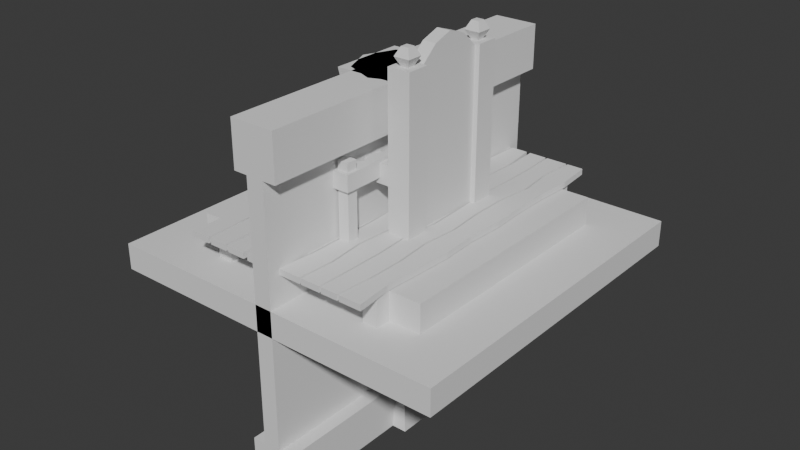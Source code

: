 # Source: ModularDungeonPack.blend  (saved by Blender 4.5.90; exported with 4.5.12 LTS)
import bpy
from mathutils import Matrix  # noqa: F401  (used for matrix-valued properties, if any)

bpy.ops.wm.read_factory_settings(use_empty=True)
scene = bpy.context.scene
scene.name = 'Scene'

# ---- collections
col_modular = bpy.data.collections.new('Modular'); scene.collection.children.link(col_modular)
col_modularpillar = bpy.data.collections.new('ModularPillar'); col_modular.children.link(col_modularpillar)
col_rectangle = bpy.data.collections.new('Rectangle'); col_modularpillar.children.link(col_rectangle)
col_cylinder = bpy.data.collections.new('Cylinder'); col_modularpillar.children.link(col_cylinder)
col_modularwall = bpy.data.collections.new('ModularWall'); col_modular.children.link(col_modularwall)
col_throne = bpy.data.collections.new('Throne'); scene.collection.children.link(col_throne)
col_actualthrone = bpy.data.collections.new('ActualThrone'); col_throne.children.link(col_actualthrone)
col_under_throne = bpy.data.collections.new('"Under"Throne'); col_throne.children.link(col_under_throne)
col_furniture = bpy.data.collections.new('Furniture'); scene.collection.children.link(col_furniture)
col_chairs = bpy.data.collections.new('Chairs'); col_furniture.children.link(col_chairs)
col_chair1 = bpy.data.collections.new('Chair1'); col_chairs.children.link(col_chair1)
col_chair2 = bpy.data.collections.new('Chair2'); col_chairs.children.link(col_chair2)
col_weaponholder = bpy.data.collections.new('WeaponHolder'); col_furniture.children.link(col_weaponholder)
col_table = bpy.data.collections.new('Table'); col_furniture.children.link(col_table)

# ---- world
world_world = bpy.data.worlds.new('World'); scene.world = world_world
world_world.use_nodes = True; world_world.node_tree.nodes.clear()
_N = world_world.node_tree.nodes; _L = world_world.node_tree.links
n0 = _N.new('ShaderNodeOutputWorld'); n0.name = 'World Output'; n0.location = (300, 300)
n1 = _N.new('ShaderNodeBackground'); n1.name = 'Background'; n1.location = (10, 300)
n1.inputs[0].default_value = (0.05088, 0.05088, 0.05088, 1.0)
_L.new(n1.outputs[0], n0.inputs[0])
n0.is_active_output = True
world_world.color = (0.05088, 0.05088, 0.05088)
world_world.sun_shadow_jitter_overblur = 0.0

# ---- meshes
me_cube_001 = bpy.data.meshes.new('Cube.001')
me_cube_001.from_pydata([(-0.7941, -0.7941, -0.5), (-0.7941, -0.7941, 0.5), (-0.7941, 0.7941, -0.5), (-0.7941, 0.7941, 0.5), (0.7941, -0.7941, -0.5), (0.7941, -0.7941, 0.5), (0.7941, 0.7941, -0.5), (0.7941, 0.7941, 0.5), (-0.5, -0.5, -0.3712), (-0.5, -0.5, 0.3712), (-0.5, 0.5, 0.3712), (-0.5, 0.5, -0.3712), (0.5, 0.5, 0.3712), (0.5, 0.5, -0.3712), (0.5, -0.5, 0.3712), (0.5, -0.5, -0.3712), (-0.726, 0.726, -0.4356), (0.726, 0.726, -0.4356), (0.726, -0.726, -0.4356), (-0.726, -0.726, -0.4356), (-0.726, -0.726, 0.4356), (-0.726, 0.726, 0.4356), (0.726, 0.726, 0.4356), (0.726, -0.726, 0.4356)], [], [(20, 1, 3, 21), (21, 3, 7, 22), (22, 7, 5, 23), (23, 5, 1, 20), (2, 6, 4, 0), (7, 3, 1, 5), (18, 15, 8, 19), (15, 14, 9, 8), (17, 13, 15, 18), (13, 12, 14, 15), (16, 11, 13, 17), (11, 10, 12, 13), (19, 8, 11, 16), (8, 9, 10, 11), (0, 19, 16, 2), (2, 16, 17, 6), (6, 17, 18, 4), (4, 18, 19, 0), (14, 23, 20, 9), (12, 22, 23, 14), (10, 21, 22, 12), (9, 20, 21, 10)])
_uv = me_cube_001.uv_layers.new(name='UVMap')
_uv.uv.foreach_set('vector', [0.5833, 0.0, 0.625, 0.0, 0.625, 0.25, 0.5833, 0.25, 0.5833, 0.25, 0.625, 0.25, 0.625, 0.5, 0.5833, 0.5, 0.5833, 0.5, 0.625, 0.5, 0.625, 0.75, 0.5833, 0.75, 0.5833, 0.75, 0.625, 0.75, 0.625, 1.0, 0.5833, 1.0, 0.125, 0.5, 0.375, 0.5, 0.375, 0.75, 0.125, 0.75, 0.625, 0.5, 0.875, 0.5, 0.875, 0.75, 0.625, 0.75, 0.4167, 0.75, 0.4583, 0.75, 0.4583, 1.0, 0.4167, 1.0, 0.4583, 0.75, 0.5417, 0.75, 0.5417, 1.0, 0.4583, 1.0, 0.4167, 0.5, 0.4583, 0.5, 0.4583, 0.75, 0.4167, 0.75, 0.4583, 0.5, 0.5417, 0.5, 0.5417, 0.75, 0.4583, 0.75, 0.4167, 0.25, 0.4583, 0.25, 0.4583, 0.5, 0.4167, 0.5, 0.4583, 0.25, 0.5417, 0.25, 0.5417, 0.5, 0.4583, 0.5, 0.4167, 0.0, 0.4583, 0.0, 0.4583, 0.25, 0.4167, 0.25, 0.4583, 0.0, 0.5417, 0.0, 0.5417, 0.25, 0.4583, 0.25, 0.375, 0.0, 0.4167, 0.0, 0.4167, 0.25, 0.375, 0.25, 0.375, 0.25, 0.4167, 0.25, 0.4167, 0.5, 0.375, 0.5, 0.375, 0.5, 0.4167, 0.5, 0.4167, 0.75, 0.375, 0.75, 0.375, 0.75, 0.4167, 0.75, 0.4167, 1.0, 0.375, 1.0, 0.5417, 0.75, 0.5833, 0.75, 0.5833, 1.0, 0.5417, 1.0, 0.5417, 0.5, 0.5833, 0.5, 0.5833, 0.75, 0.5417, 0.75, 0.5417, 0.25, 0.5833, 0.25, 0.5833, 0.5, 0.5417, 0.5, 0.5417, 0.0, 0.5833, 0.0, 0.5833, 0.25, 0.5417, 0.25])
me_cube_001.update()
me_cylinder_001 = bpy.data.meshes.new('Cylinder.001')
me_cylinder_001.from_pydata([(2.773e-09, 1.485, -1.0), (2.773e-09, 1.485, 1.0), (1.05, 1.05, -1.0), (1.05, 1.05, 1.0), (1.485, 0.0, -1.0), (1.485, 0.0, 1.0), (1.05, -1.05, -1.0), (1.05, -1.05, 1.0), (2.773e-09, -1.485, -1.0), (2.773e-09, -1.485, 1.0), (-1.05, -1.05, -1.0), (-1.05, -1.05, 1.0), (-1.485, 0.0, -1.0), (-1.485, 0.0, 1.0), (-1.05, 1.05, -1.0), (-1.05, 1.05, 1.0), (-4.492e-10, 0.9214, -0.7436), (-4.492e-10, 0.9214, 0.7436), (0.6515, 0.6515, 0.7436), (0.6515, 0.6515, -0.7436), (0.9214, 0.0, 0.7436), (0.9214, 0.0, -0.7436), (0.6515, -0.6515, 0.7436), (0.6515, -0.6515, -0.7436), (-4.492e-10, -0.9214, 0.7436), (-4.492e-10, -0.9214, -0.7436), (-0.6515, -0.6515, 0.7436), (-0.6515, -0.6515, -0.7436), (-0.9214, 0.0, 0.7436), (-0.9214, 0.0, -0.7436), (-0.6515, 0.6515, 0.7436), (-0.6515, 0.6515, -0.7436), (1.322e-09, 1.38, 0.8718), (0.9759, 0.9759, 0.8718), (1.38, 0.0, 0.8718), (0.9759, -0.9759, 0.8718), (1.322e-09, -1.38, 0.8718), (-0.9759, -0.9759, 0.8718), (-1.38, 0.0, 0.8718), (-0.9759, 0.9759, 0.8718), (0.9759, 0.9759, -0.8718), (1.38, 0.0, -0.8718), (0.9759, -0.9759, -0.8718), (1.322e-09, -1.38, -0.8718), (-0.9759, -0.9759, -0.8718), (-1.38, 0.0, -0.8718), (-0.9759, 0.9759, -0.8718), (1.322e-09, 1.38, -0.8718)], [], [(32, 1, 3, 33), (33, 3, 5, 34), (34, 5, 7, 35), (35, 7, 9, 36), (36, 9, 11, 37), (37, 11, 13, 38), (3, 1, 15, 13, 11, 9, 7, 5), (38, 13, 15, 39), (39, 15, 1, 32), (0, 2, 4, 6, 8, 10, 12, 14), (46, 31, 16, 47), (31, 30, 17, 16), (45, 29, 31, 46), (29, 28, 30, 31), (44, 27, 29, 45), (27, 26, 28, 29), (43, 25, 27, 44), (25, 24, 26, 27), (42, 23, 25, 43), (23, 22, 24, 25), (41, 21, 23, 42), (21, 20, 22, 23), (40, 19, 21, 41), (19, 18, 20, 21), (47, 16, 19, 40), (16, 17, 18, 19), (30, 39, 32, 17), (28, 38, 39, 30), (26, 37, 38, 28), (24, 36, 37, 26), (22, 35, 36, 24), (20, 34, 35, 22), (18, 33, 34, 20), (17, 32, 33, 18), (0, 47, 40, 2), (2, 40, 41, 4), (4, 41, 42, 6), (6, 42, 43, 8), (8, 43, 44, 10), (10, 44, 45, 12), (12, 45, 46, 14), (14, 46, 47, 0)])
_uv = me_cylinder_001.uv_layers.new(name='UVMap')
_uv.uv.foreach_set('vector', [1.0, 0.9167, 1.0, 1.0, 0.875, 1.0, 0.875, 0.9167, 0.875, 0.9167, 0.875, 1.0, 0.75, 1.0, 0.75, 0.9167, 0.75, 0.9167, 0.75, 1.0, 0.625, 1.0, 0.625, 0.9167, 0.625, 0.9167, 0.625, 1.0, 0.5, 1.0, 0.5, 0.9167, 0.5, 0.9167, 0.5, 1.0, 0.375, 1.0, 0.375, 0.9167, 0.375, 0.9167, 0.375, 1.0, 0.25, 1.0, 0.25, 0.9167, 0.4197, 0.4197, 0.25, 0.49, 0.08029, 0.4197, 0.01, 0.25, 0.08029, 0.08029, 0.25, 0.01, 0.4197, 0.08029, 0.49, 0.25, 0.25, 0.9167, 0.25, 1.0, 0.125, 1.0, 0.125, 0.9167, 0.125, 0.9167, 0.125, 1.0, 0.0, 1.0, 0.0, 0.9167, 0.75, 0.49, 0.9197, 0.4197, 0.99, 0.25, 0.9197, 0.08029, 0.75, 0.01, 0.5803, 0.08029, 0.51, 0.25, 0.5803, 0.4197, 0.125, 0.5833, 0.125, 0.6667, 0.0, 0.6667, 0.0, 0.5833, 0.125, 0.6667, 0.125, 0.8333, 0.0, 0.8333, 0.0, 0.6667, 0.25, 0.5833, 0.25, 0.6667, 0.125, 0.6667, 0.125, 0.5833, 0.25, 0.6667, 0.25, 0.8333, 0.125, 0.8333, 0.125, 0.6667, 0.375, 0.5833, 0.375, 0.6667, 0.25, 0.6667, 0.25, 0.5833, 0.375, 0.6667, 0.375, 0.8333, 0.25, 0.8333, 0.25, 0.6667, 0.5, 0.5833, 0.5, 0.6667, 0.375, 0.6667, 0.375, 0.5833, 0.5, 0.6667, 0.5, 0.8333, 0.375, 0.8333, 0.375, 0.6667, 0.625, 0.5833, 0.625, 0.6667, 0.5, 0.6667, 0.5, 0.5833, 0.625, 0.6667, 0.625, 0.8333, 0.5, 0.8333, 0.5, 0.6667, 0.75, 0.5833, 0.75, 0.6667, 0.625, 0.6667, 0.625, 0.5833, 0.75, 0.6667, 0.75, 0.8333, 0.625, 0.8333, 0.625, 0.6667, 0.875, 0.5833, 0.875, 0.6667, 0.75, 0.6667, 0.75, 0.5833, 0.875, 0.6667, 0.875, 0.8333, 0.75, 0.8333, 0.75, 0.6667, 1.0, 0.5833, 1.0, 0.6667, 0.875, 0.6667, 0.875, 0.5833, 1.0, 0.6667, 1.0, 0.8333, 0.875, 0.8333, 0.875, 0.6667, 0.125, 0.8333, 0.125, 0.9167, 0.0, 0.9167, 0.0, 0.8333, 0.25, 0.8333, 0.25, 0.9167, 0.125, 0.9167, 0.125, 0.8333, 0.375, 0.8333, 0.375, 0.9167, 0.25, 0.9167, 0.25, 0.8333, 0.5, 0.8333, 0.5, 0.9167, 0.375, 0.9167, 0.375, 0.8333, 0.625, 0.8333, 0.625, 0.9167, 0.5, 0.9167, 0.5, 0.8333, 0.75, 0.8333, 0.75, 0.9167, 0.625, 0.9167, 0.625, 0.8333, 0.875, 0.8333, 0.875, 0.9167, 0.75, 0.9167, 0.75, 0.8333, 1.0, 0.8333, 1.0, 0.9167, 0.875, 0.9167, 0.875, 0.8333, 1.0, 0.5, 1.0, 0.5833, 0.875, 0.5833, 0.875, 0.5, 0.875, 0.5, 0.875, 0.5833, 0.75, 0.5833, 0.75, 0.5, 0.75, 0.5, 0.75, 0.5833, 0.625, 0.5833, 0.625, 0.5, 0.625, 0.5, 0.625, 0.5833, 0.5, 0.5833, 0.5, 0.5, 0.5, 0.5, 0.5, 0.5833, 0.375, 0.5833, 0.375, 0.5, 0.375, 0.5, 0.375, 0.5833, 0.25, 0.5833, 0.25, 0.5, 0.25, 0.5, 0.25, 0.5833, 0.125, 0.5833, 0.125, 0.5, 0.125, 0.5, 0.125, 0.5833, 0.0, 0.5833, 0.0, 0.5])
me_cylinder_001.update()
me_cube = bpy.data.meshes.new('Cube')
me_cube.from_pydata([(-1.0, -1.0, -1.0), (-1.0, -1.0, 1.0), (-1.0, 1.0, -1.0), (-1.0, 1.0, 1.0), (1.0, -1.0, -1.0), (1.0, -1.0, 1.0), (1.0, 1.0, -1.0), (1.0, 1.0, 1.0), (-1.0, -1.0, -0.7428), (-1.0, -1.0, 0.7428), (-1.0, 1.0, 0.7428), (-1.0, 1.0, -0.7428), (1.0, 1.0, 0.7428), (1.0, 1.0, -0.7428), (1.0, -1.0, 0.7428), (1.0, -1.0, -0.7428), (-2.57, 1.0, -1.0), (-2.57, -1.0, -1.0), (-2.57, -1.0, 0.7428), (-2.57, -1.0, 1.0), (-2.57, 1.0, 1.0), (-2.57, 1.0, -0.7428), (2.57, 1.0, -0.7428), (2.57, 1.0, -1.0), (2.57, -1.0, -1.0), (2.57, 1.0, 1.0), (2.57, -1.0, 1.0), (2.57, -1.0, -0.7428), (-2.57, -1.0, -0.7428), (-2.57, 1.0, 0.7428), (2.57, 1.0, 0.7428), (2.57, -1.0, 0.7428)], [], [(0, 8, 28, 17), (10, 3, 7, 12), (8, 11, 21, 28), (14, 5, 1, 9), (2, 6, 4, 0), (7, 3, 1, 5), (4, 15, 8, 0), (15, 14, 9, 8), (5, 14, 31, 26), (13, 12, 14, 15), (2, 11, 13, 6), (11, 10, 12, 13), (11, 2, 16, 21), (8, 9, 10, 11), (18, 19, 20, 29), (30, 25, 26, 31), (23, 22, 27, 24), (17, 28, 21, 16), (10, 9, 18, 29), (6, 13, 22, 23), (3, 10, 29, 20), (4, 6, 23, 24), (13, 15, 27, 22), (2, 0, 17, 16), (7, 5, 26, 25), (14, 12, 30, 31), (9, 1, 19, 18), (12, 7, 25, 30), (15, 4, 24, 27), (1, 3, 20, 19)])
_uv = me_cube.uv_layers.new(name='UVMap')
_uv.uv.foreach_set('vector', [0.375, 1.0, 0.4583, 1.0, 0.4583, 1.0, 0.375, 1.0, 0.5417, 0.25, 0.625, 0.25, 0.625, 0.5, 0.5417, 0.5, 0.4583, 0.0, 0.4583, 0.25, 0.4583, 0.25, 0.4583, 0.0, 0.5417, 0.75, 0.625, 0.75, 0.625, 1.0, 0.5417, 1.0, 0.125, 0.5, 0.375, 0.5, 0.375, 0.75, 0.125, 0.75, 0.625, 0.5, 0.875, 0.5, 0.875, 0.75, 0.625, 0.75, 0.375, 0.75, 0.4583, 0.75, 0.4583, 1.0, 0.375, 1.0, 0.4583, 0.75, 0.5417, 0.75, 0.5417, 1.0, 0.4583, 1.0, 0.625, 0.75, 0.5417, 0.75, 0.5417, 0.75, 0.625, 0.75, 0.4583, 0.5, 0.5417, 0.5, 0.5417, 0.75, 0.4583, 0.75, 0.375, 0.25, 0.4583, 0.25, 0.4583, 0.5, 0.375, 0.5, 0.4583, 0.25, 0.5417, 0.25, 0.5417, 0.5, 0.4583, 0.5, 0.4583, 0.25, 0.375, 0.25, 0.375, 0.25, 0.4583, 0.25, 0.4583, 0.0, 0.5417, 0.0, 0.5417, 0.25, 0.4583, 0.25, 0.5417, 0.0, 0.625, 0.0, 0.625, 0.25, 0.5417, 0.25, 0.5417, 0.5, 0.625, 0.5, 0.625, 0.75, 0.5417, 0.75, 0.375, 0.5, 0.4583, 0.5, 0.4583, 0.75, 0.375, 0.75, 0.375, 0.0, 0.4583, 0.0, 0.4583, 0.25, 0.375, 0.25, 0.5417, 0.25, 0.5417, 0.0, 0.5417, 0.0, 0.5417, 0.25, 0.375, 0.5, 0.4583, 0.5, 0.4583, 0.5, 0.375, 0.5, 0.625, 0.25, 0.5417, 0.25, 0.5417, 0.25, 0.625, 0.25, 0.375, 0.75, 0.375, 0.5, 0.375, 0.5, 0.375, 0.75, 0.4583, 0.5, 0.4583, 0.75, 0.4583, 0.75, 0.4583, 0.5, 0.125, 0.5, 0.125, 0.75, 0.125, 0.75, 0.125, 0.5, 0.625, 0.5, 0.625, 0.75, 0.625, 0.75, 0.625, 0.5, 0.5417, 0.75, 0.5417, 0.5, 0.5417, 0.5, 0.5417, 0.75, 0.5417, 1.0, 0.625, 1.0, 0.625, 1.0, 0.5417, 1.0, 0.5417, 0.5, 0.625, 0.5, 0.625, 0.5, 0.5417, 0.5, 0.4583, 0.75, 0.375, 0.75, 0.375, 0.75, 0.4583, 0.75, 0.875, 0.75, 0.875, 0.5, 0.875, 0.5, 0.875, 0.75])
me_cube.update()
me_cube_008 = bpy.data.meshes.new('Cube.008')
me_cube_008.from_pydata([(1.573, -2.573, -0.4654), (1.906, -2.24, 1.204), (1.573, -1.573, -0.4654), (1.906, -1.906, 1.204), (2.573, -2.573, -0.4654), (2.24, -2.24, 1.204), (2.573, -1.573, -0.4654), (2.24, -1.906, 1.204), (1.573, -2.573, 1.204), (1.573, -1.573, 1.204), (2.573, -1.573, 1.204), (2.573, -2.573, 1.204), (1.906, -2.24, 1.38), (1.906, -1.906, 1.38), (2.24, -1.906, 1.38), (2.24, -2.24, 1.38), (2.421, -1.725, 1.292), (2.421, -2.421, 1.292), (1.725, -2.421, 1.292), (1.725, -1.725, 1.292)], [], [(0, 8, 9, 2), (2, 9, 10, 6), (6, 10, 11, 4), (4, 11, 8, 0), (2, 6, 4, 0), (17, 16, 14, 15), (1, 3, 9, 8), (3, 7, 10, 9), (7, 5, 11, 10), (5, 1, 8, 11), (14, 13, 12, 15), (19, 18, 12, 13), (18, 17, 15, 12), (16, 19, 13, 14), (7, 3, 19, 16), (1, 5, 17, 18), (3, 1, 18, 19), (5, 7, 16, 17)])
_uv = me_cube_008.uv_layers.new(name='UVMap')
_uv.uv.foreach_set('vector', [0.375, 0.0, 0.625, 0.0, 0.625, 0.25, 0.375, 0.25, 0.375, 0.25, 0.625, 0.25, 0.625, 0.5, 0.375, 0.5, 0.375, 0.5, 0.625, 0.5, 0.625, 0.75, 0.375, 0.75, 0.375, 0.75, 0.625, 0.75, 0.625, 1.0, 0.375, 1.0, 0.125, 0.5, 0.375, 0.5, 0.375, 0.75, 0.125, 0.75, 0.6978, 0.6772, 0.6978, 0.5728, 0.6978, 0.5728, 0.6978, 0.6772, 0.8022, 0.6772, 0.8022, 0.5728, 0.875, 0.5, 0.875, 0.75, 0.8022, 0.5728, 0.6978, 0.5728, 0.625, 0.5, 0.875, 0.5, 0.6978, 0.5728, 0.6978, 0.6772, 0.625, 0.75, 0.625, 0.5, 0.6978, 0.6772, 0.8022, 0.6772, 0.875, 0.75, 0.625, 0.75, 0.6978, 0.5728, 0.8022, 0.5728, 0.8022, 0.6772, 0.6978, 0.6772, 0.8022, 0.5728, 0.8022, 0.6772, 0.8022, 0.6772, 0.8022, 0.5728, 0.8022, 0.6772, 0.6978, 0.6772, 0.6978, 0.6772, 0.8022, 0.6772, 0.6978, 0.5728, 0.8022, 0.5728, 0.8022, 0.5728, 0.6978, 0.5728, 0.6978, 0.5728, 0.8022, 0.5728, 0.8022, 0.5728, 0.6978, 0.5728, 0.8022, 0.6772, 0.6978, 0.6772, 0.6978, 0.6772, 0.8022, 0.6772, 0.8022, 0.5728, 0.8022, 0.6772, 0.8022, 0.6772, 0.8022, 0.5728, 0.6978, 0.6772, 0.6978, 0.5728, 0.6978, 0.5728, 0.6978, 0.6772])
me_cube_008.update()
me_cube_009 = bpy.data.meshes.new('Cube.009')
me_cube_009.from_pydata([(1.573, -2.573, -0.4654), (1.712, -2.435, 1.204), (1.573, -1.573, -0.4654), (1.712, -1.712, 1.204), (2.573, -2.573, -0.4654), (2.435, -2.435, 1.204), (2.573, -1.573, -0.4654), (2.435, -1.712, 1.204)], [], [(0, 1, 3, 2), (2, 3, 7, 6), (6, 7, 5, 4), (4, 5, 1, 0), (2, 6, 4, 0), (7, 3, 1, 5)])
_uv = me_cube_009.uv_layers.new(name='UVMap')
_uv.uv.foreach_set('vector', [0.375, 0.0, 0.625, 0.0, 0.625, 0.25, 0.375, 0.25, 0.375, 0.25, 0.625, 0.25, 0.625, 0.5, 0.375, 0.5, 0.375, 0.5, 0.625, 0.5, 0.625, 0.75, 0.375, 0.75, 0.375, 0.75, 0.625, 0.75, 0.625, 1.0, 0.375, 1.0, 0.125, 0.5, 0.375, 0.5, 0.375, 0.75, 0.125, 0.75, 0.625, 0.5, 0.875, 0.5, 0.875, 0.75, 0.625, 0.75])
me_cube_009.update()
me_cube_010 = bpy.data.meshes.new('Cube.010')
me_cube_010.from_pydata([(-2.022, -2.014, -1.742), (-2.022, -2.014, -1.058), (-2.022, -1.33, -1.742), (-2.022, -1.33, -1.058), (-1.338, -2.014, -1.742), (-1.338, -2.014, -1.058), (-1.338, -1.33, -1.742), (-1.338, -1.33, -1.058), (1.608, -1.33, -1.058), (1.608, -1.33, -1.742), (1.608, -2.014, -1.742), (1.608, -2.014, -1.058)], [], [(0, 1, 3, 2), (2, 3, 7, 6), (7, 5, 11, 8), (4, 5, 1, 0), (2, 6, 4, 0), (7, 3, 1, 5), (9, 8, 11, 10), (6, 7, 8, 9), (5, 4, 10, 11), (4, 6, 9, 10)])
_uv = me_cube_010.uv_layers.new(name='UVMap')
_uv.uv.foreach_set('vector', [0.375, 0.0, 0.625, 0.0, 0.625, 0.25, 0.375, 0.25, 0.375, 0.25, 0.625, 0.25, 0.625, 0.5, 0.375, 0.5, 0.625, 0.5, 0.625, 0.75, 0.625, 0.75, 0.625, 0.5, 0.375, 0.75, 0.625, 0.75, 0.625, 1.0, 0.375, 1.0, 0.125, 0.5, 0.375, 0.5, 0.375, 0.75, 0.125, 0.75, 0.625, 0.5, 0.875, 0.5, 0.875, 0.75, 0.625, 0.75, 0.375, 0.5, 0.625, 0.5, 0.625, 0.75, 0.375, 0.75, 0.375, 0.5, 0.625, 0.5, 0.625, 0.5, 0.375, 0.5, 0.625, 0.75, 0.375, 0.75, 0.375, 0.75, 0.625, 0.75, 0.375, 0.75, 0.375, 0.5, 0.375, 0.5, 0.375, 0.75])
me_cube_010.update()
me_cube_012 = bpy.data.meshes.new('Cube.012')
me_cube_012.from_pydata([(-0.5221, -2.774, -0.5), (-0.5221, -2.774, 0.5235), (-0.5221, 0.0, -0.5), (-0.5221, 0.0, 0.6694), (0.4779, -2.774, -0.5), (0.4779, -2.774, 0.5235), (0.4779, 0.0, -0.5), (0.4779, 0.0, 0.6694), (-0.5221, -1.387, -0.5), (-0.5221, -1.387, 0.6288), (0.4779, -1.387, -0.5), (0.4779, -1.387, 0.6288)], [], [(8, 9, 3, 2), (2, 3, 7, 6), (10, 11, 5, 4), (4, 5, 1, 0), (8, 10, 4, 0), (11, 9, 1, 5), (7, 3, 9, 11), (2, 6, 10, 8), (6, 7, 11, 10), (0, 1, 9, 8)])
_uv = me_cube_012.uv_layers.new(name='UVMap')
_uv.uv.foreach_set('vector', [0.375, 0.125, 0.625, 0.125, 0.625, 0.25, 0.375, 0.25, 0.375, 0.25, 0.625, 0.25, 0.625, 0.5, 0.375, 0.5, 0.375, 0.625, 0.625, 0.625, 0.625, 0.75, 0.375, 0.75, 0.375, 0.75, 0.625, 0.75, 0.625, 1.0, 0.375, 1.0, 0.125, 0.625, 0.375, 0.625, 0.375, 0.75, 0.125, 0.75, 0.625, 0.625, 0.875, 0.625, 0.875, 0.75, 0.625, 0.75, 0.625, 0.5, 0.875, 0.5, 0.875, 0.625, 0.625, 0.625, 0.125, 0.5, 0.375, 0.5, 0.375, 0.625, 0.125, 0.625, 0.375, 0.5, 0.625, 0.5, 0.625, 0.625, 0.375, 0.625, 0.375, 0.0, 0.625, 0.0, 0.625, 0.125, 0.375, 0.125])
me_cube_012.update()
me_cube_002 = bpy.data.meshes.new('Cube.002')
me_cube_002.from_pydata([(-0.5, -0.5, -0.5), (-0.3532, -0.3532, 0.5), (-0.5, 0.5, -0.5), (-0.3532, 0.3532, 0.5), (0.5, -0.5, -0.5), (0.3532, -0.3532, 0.5), (0.5, 0.5, -0.5), (0.3532, 0.3532, 0.5), (-0.5, -0.5, 0.5), (-0.5, 0.5, 0.5), (0.5, 0.5, 0.5), (0.5, -0.5, 0.5), (-0.2155, -0.2155, 1.567), (-0.2155, 0.2155, 1.567), (0.2155, 0.2155, 1.567), (0.2155, -0.2155, 1.567), (-0.3532, -0.3532, 1.567), (-0.3532, 0.3532, 1.567), (0.3532, 0.3532, 1.567), (0.3532, -0.3532, 1.567), (-0.2155, -0.2155, 1.451), (-0.2155, 0.2155, 1.451), (0.2155, 0.2155, 1.451), (0.2155, -0.2155, 1.451)], [], [(0, 8, 9, 2), (2, 9, 10, 6), (6, 10, 11, 4), (4, 11, 8, 0), (2, 6, 4, 0), (5, 7, 18, 19), (1, 3, 9, 8), (3, 7, 10, 9), (7, 5, 11, 10), (5, 1, 8, 11), (12, 15, 23, 20), (3, 1, 16, 17), (1, 5, 19, 16), (7, 3, 17, 18), (12, 13, 17, 16), (13, 14, 18, 17), (14, 15, 19, 18), (15, 12, 16, 19), (22, 21, 20, 23), (14, 13, 21, 22), (15, 14, 22, 23), (13, 12, 20, 21)])
_uv = me_cube_002.uv_layers.new(name='UVMap')
_uv.uv.foreach_set('vector', [0.375, 0.0, 0.625, 0.0, 0.625, 0.25, 0.375, 0.25, 0.375, 0.25, 0.625, 0.25, 0.625, 0.5, 0.375, 0.5, 0.375, 0.5, 0.625, 0.5, 0.625, 0.75, 0.375, 0.75, 0.375, 0.75, 0.625, 0.75, 0.625, 1.0, 0.375, 1.0, 0.125, 0.5, 0.375, 0.5, 0.375, 0.75, 0.125, 0.75, 0.6617, 0.7133, 0.6617, 0.5367, 0.6617, 0.5367, 0.6617, 0.7133, 0.8383, 0.7133, 0.8383, 0.5367, 0.875, 0.5, 0.875, 0.75, 0.8383, 0.5367, 0.6617, 0.5367, 0.625, 0.5, 0.875, 0.5, 0.6617, 0.5367, 0.6617, 0.7133, 0.625, 0.75, 0.625, 0.5, 0.6617, 0.7133, 0.8383, 0.7133, 0.875, 0.75, 0.625, 0.75, 0.8039, 0.6789, 0.6961, 0.6789, 0.6961, 0.6789, 0.8039, 0.6789, 0.8383, 0.5367, 0.8383, 0.7133, 0.8383, 0.7133, 0.8383, 0.5367, 0.8383, 0.7133, 0.6617, 0.7133, 0.6617, 0.7133, 0.8383, 0.7133, 0.6617, 0.5367, 0.8383, 0.5367, 0.8383, 0.5367, 0.6617, 0.5367, 0.8039, 0.6789, 0.8039, 0.5711, 0.8383, 0.5367, 0.8383, 0.7133, 0.8039, 0.5711, 0.6961, 0.5711, 0.6617, 0.5367, 0.8383, 0.5367, 0.6961, 0.5711, 0.6961, 0.6789, 0.6617, 0.7133, 0.6617, 0.5367, 0.6961, 0.6789, 0.8039, 0.6789, 0.8383, 0.7133, 0.6617, 0.7133, 0.6961, 0.5711, 0.8039, 0.5711, 0.8039, 0.6789, 0.6961, 0.6789, 0.6961, 0.5711, 0.8039, 0.5711, 0.8039, 0.5711, 0.6961, 0.5711, 0.6961, 0.6789, 0.6961, 0.5711, 0.6961, 0.5711, 0.6961, 0.6789, 0.8039, 0.5711, 0.8039, 0.6789, 0.8039, 0.6789, 0.8039, 0.5711])
me_cube_002.update()
me_cube_015 = bpy.data.meshes.new('Cube.015')
me_cube_015.from_pydata([(-2.452, -2.452, -0.5), (-2.062, -2.062, 0.5), (-2.452, -1.452, -0.5), (-2.062, -1.062, 0.5), (-1.452, -2.452, -0.5), (-1.062, -2.062, 0.5), (-1.452, -1.452, -0.5), (-1.062, -1.062, 0.5)], [], [(0, 1, 3, 2), (2, 3, 7, 6), (6, 7, 5, 4), (4, 5, 1, 0), (2, 6, 4, 0), (7, 3, 1, 5)])
_uv = me_cube_015.uv_layers.new(name='UVMap')
_uv.uv.foreach_set('vector', [0.375, 0.0, 0.625, 0.0, 0.625, 0.25, 0.375, 0.25, 0.375, 0.25, 0.625, 0.25, 0.625, 0.5, 0.375, 0.5, 0.375, 0.5, 0.625, 0.5, 0.625, 0.75, 0.375, 0.75, 0.375, 0.75, 0.625, 0.75, 0.625, 1.0, 0.375, 1.0, 0.125, 0.5, 0.375, 0.5, 0.375, 0.75, 0.125, 0.75, 0.625, 0.5, 0.875, 0.5, 0.875, 0.75, 0.625, 0.75])
me_cube_015.update()
me_cube_016 = bpy.data.meshes.new('Cube.016')
me_cube_016.from_pydata([(-0.9681, -0.5, -0.1991), (-0.9681, -0.5, 0.8009), (-0.9681, 0.5, -0.1991), (-0.9681, 0.5, 0.8009), (0.03186, -0.5, -0.1991), (0.03186, -0.5, 0.8009), (0.03186, 0.5, -0.1991), (0.03186, 0.5, 0.8009)], [], [(0, 1, 3, 2), (2, 3, 7, 6), (6, 7, 5, 4), (4, 5, 1, 0), (2, 6, 4, 0), (7, 3, 1, 5)])
_uv = me_cube_016.uv_layers.new(name='UVMap')
_uv.uv.foreach_set('vector', [0.375, 0.0, 0.625, 0.0, 0.625, 0.25, 0.375, 0.25, 0.375, 0.25, 0.625, 0.25, 0.625, 0.5, 0.375, 0.5, 0.375, 0.5, 0.625, 0.5, 0.625, 0.75, 0.375, 0.75, 0.375, 0.75, 0.625, 0.75, 0.625, 1.0, 0.375, 1.0, 0.125, 0.5, 0.375, 0.5, 0.375, 0.75, 0.125, 0.75, 0.625, 0.5, 0.875, 0.5, 0.875, 0.75, 0.625, 0.75])
me_cube_016.update()
me_cube_003 = bpy.data.meshes.new('Cube.003')
me_cube_003.from_pydata([(-1.898, -2.824, 1.738), (-1.898, -2.824, 3.002), (-1.898, -1.891, 1.738), (-1.898, -1.891, 3.002), (1.898, -2.824, 1.738), (1.898, -2.824, 3.002), (1.898, -1.891, 1.738), (1.898, -1.891, 3.002)], [], [(0, 1, 3, 2), (2, 3, 7, 6), (6, 7, 5, 4), (4, 5, 1, 0), (2, 6, 4, 0), (7, 3, 1, 5)])
_uv = me_cube_003.uv_layers.new(name='UVMap')
_uv.uv.foreach_set('vector', [0.375, 0.0, 0.625, 0.0, 0.625, 0.25, 0.375, 0.25, 0.375, 0.25, 0.625, 0.25, 0.625, 0.5, 0.375, 0.5, 0.375, 0.5, 0.625, 0.5, 0.625, 0.75, 0.375, 0.75, 0.375, 0.75, 0.625, 0.75, 0.625, 1.0, 0.375, 1.0, 0.125, 0.5, 0.375, 0.5, 0.375, 0.75, 0.125, 0.75, 0.625, 0.5, 0.875, 0.5, 0.875, 0.75, 0.625, 0.75])
me_cube_003.update()
me_cube_004 = bpy.data.meshes.new('Cube.004')
me_cube_004.from_pydata([(-1.898, -2.824, 1.738), (-1.898, -2.824, 3.002), (-1.898, -1.891, 1.738), (-1.898, -1.891, 3.002), (1.898, -2.824, 1.738), (1.898, -2.824, 3.002), (1.898, -1.891, 1.738), (1.898, -1.891, 3.002)], [], [(0, 1, 3, 2), (2, 3, 7, 6), (6, 7, 5, 4), (4, 5, 1, 0), (2, 6, 4, 0), (7, 3, 1, 5)])
_uv = me_cube_004.uv_layers.new(name='UVMap')
_uv.uv.foreach_set('vector', [0.375, 0.0, 0.625, 0.0, 0.625, 0.25, 0.375, 0.25, 0.375, 0.25, 0.625, 0.25, 0.625, 0.5, 0.375, 0.5, 0.375, 0.5, 0.625, 0.5, 0.625, 0.75, 0.375, 0.75, 0.375, 0.75, 0.625, 0.75, 0.625, 1.0, 0.375, 1.0, 0.125, 0.5, 0.375, 0.5, 0.375, 0.75, 0.125, 0.75, 0.625, 0.5, 0.875, 0.5, 0.875, 0.75, 0.625, 0.75])
me_cube_004.update()
me_cube_007 = bpy.data.meshes.new('Cube.007')
me_cube_007.from_pydata([(-1.898, -2.824, 1.738), (-1.898, -2.824, 3.002), (-1.898, -1.891, 1.738), (-1.898, -1.891, 3.002), (1.898, -2.824, 1.738), (1.898, -2.824, 3.002), (1.898, -1.891, 1.738), (1.898, -1.891, 3.002)], [], [(0, 1, 3, 2), (2, 3, 7, 6), (6, 7, 5, 4), (4, 5, 1, 0), (2, 6, 4, 0), (7, 3, 1, 5)])
_uv = me_cube_007.uv_layers.new(name='UVMap')
_uv.uv.foreach_set('vector', [0.375, 0.0, 0.625, 0.0, 0.625, 0.25, 0.375, 0.25, 0.375, 0.25, 0.625, 0.25, 0.625, 0.5, 0.375, 0.5, 0.375, 0.5, 0.625, 0.5, 0.625, 0.75, 0.375, 0.75, 0.375, 0.75, 0.625, 0.75, 0.625, 1.0, 0.375, 1.0, 0.125, 0.5, 0.375, 0.5, 0.375, 0.75, 0.125, 0.75, 0.625, 0.5, 0.875, 0.5, 0.875, 0.75, 0.625, 0.75])
me_cube_007.update()
me_cube_011 = bpy.data.meshes.new('Cube.011')
me_cube_011.from_pydata([(-1.898, -2.824, 1.738), (-1.898, -2.824, 3.002), (-1.898, -1.891, 1.738), (-1.898, -1.891, 3.002), (1.898, -2.824, 1.738), (1.898, -2.824, 3.002), (1.898, -1.891, 1.738), (1.898, -1.891, 3.002)], [], [(0, 1, 3, 2), (2, 3, 7, 6), (6, 7, 5, 4), (4, 5, 1, 0), (2, 6, 4, 0), (7, 3, 1, 5)])
_uv = me_cube_011.uv_layers.new(name='UVMap')
_uv.uv.foreach_set('vector', [0.375, 0.0, 0.625, 0.0, 0.625, 0.25, 0.375, 0.25, 0.375, 0.25, 0.625, 0.25, 0.625, 0.5, 0.375, 0.5, 0.375, 0.5, 0.625, 0.5, 0.625, 0.75, 0.375, 0.75, 0.375, 0.75, 0.625, 0.75, 0.625, 1.0, 0.375, 1.0, 0.125, 0.5, 0.375, 0.5, 0.375, 0.75, 0.125, 0.75, 0.625, 0.5, 0.875, 0.5, 0.875, 0.75, 0.625, 0.75])
me_cube_011.update()
me_cube_005 = bpy.data.meshes.new('Cube.005')
me_cube_005.from_pydata([(-0.9681, -0.5, -0.1991), (-0.9681, -0.5, 0.8009), (-0.9681, 0.5, -0.1991), (-0.9681, 0.5, 0.8009), (0.03186, -0.5, -0.1991), (0.03186, -0.5, 0.8009), (0.03186, 0.5, -0.1991), (0.03186, 0.5, 0.8009)], [], [(0, 1, 3, 2), (2, 3, 7, 6), (6, 7, 5, 4), (4, 5, 1, 0), (2, 6, 4, 0), (7, 3, 1, 5)])
_uv = me_cube_005.uv_layers.new(name='UVMap')
_uv.uv.foreach_set('vector', [0.375, 0.0, 0.625, 0.0, 0.625, 0.25, 0.375, 0.25, 0.375, 0.25, 0.625, 0.25, 0.625, 0.5, 0.375, 0.5, 0.375, 0.5, 0.625, 0.5, 0.625, 0.75, 0.375, 0.75, 0.375, 0.75, 0.625, 0.75, 0.625, 1.0, 0.375, 1.0, 0.125, 0.5, 0.375, 0.5, 0.375, 0.75, 0.125, 0.75, 0.625, 0.5, 0.875, 0.5, 0.875, 0.75, 0.625, 0.75])
me_cube_005.update()
me_cube_006 = bpy.data.meshes.new('Cube.006')
me_cube_006.from_pydata([(-2.452, -2.452, -0.5), (-2.062, -2.062, 0.5), (-2.452, -1.452, -0.5), (-2.062, -1.062, 0.5), (-1.452, -2.452, -0.5), (-1.062, -2.062, 0.5), (-1.452, -1.452, -0.5), (-1.062, -1.062, 0.5)], [], [(0, 1, 3, 2), (2, 3, 7, 6), (6, 7, 5, 4), (4, 5, 1, 0), (2, 6, 4, 0), (7, 3, 1, 5)])
_uv = me_cube_006.uv_layers.new(name='UVMap')
_uv.uv.foreach_set('vector', [0.375, 0.0, 0.625, 0.0, 0.625, 0.25, 0.375, 0.25, 0.375, 0.25, 0.625, 0.25, 0.625, 0.5, 0.375, 0.5, 0.375, 0.5, 0.625, 0.5, 0.625, 0.75, 0.375, 0.75, 0.375, 0.75, 0.625, 0.75, 0.625, 1.0, 0.375, 1.0, 0.125, 0.5, 0.375, 0.5, 0.375, 0.75, 0.125, 0.75, 0.625, 0.5, 0.875, 0.5, 0.875, 0.75, 0.625, 0.75])
me_cube_006.update()
me_cube_017 = bpy.data.meshes.new('Cube.017')
me_cube_017.from_pydata([(0.2158, 0.2113, -0.08294), (0.2176, 0.1892, 0.7505), (0.2158, 0.3211, -0.08294), (0.2176, 0.299, 0.7505), (0.3206, 0.2113, -0.08294), (0.3225, 0.1892, 0.7505), (0.3206, 0.3211, -0.08294), (0.3225, 0.299, 0.7505), (0.2164, 0.2039, 0.3419), (0.217, 0.1965, 0.5458), (0.217, 0.3064, 0.5458), (0.2164, 0.3137, 0.3419), (0.3219, 0.3064, 0.5458), (0.3213, 0.3137, 0.3419), (0.3219, 0.1965, 0.5458), (0.3213, 0.2039, 0.3419), (0.2445, 0.2029, 0.3699), (0.2933, 0.2029, 0.3699), (0.2937, 0.1976, 0.5178), (0.245, 0.1976, 0.5178), (0.2452, 0.1955, 0.5739), (0.2939, 0.1955, 0.5739), (0.2943, 0.1902, 0.7225), (0.2456, 0.1902, 0.7225), (0.2933, 0.0, 0.3615), (0.2445, 0.0, 0.3615), (0.245, 0.0, 0.5094), (0.2937, 0.0, 0.5094), (0.2452, 0.0, 0.5655), (0.2939, 0.0, 0.5655), (0.2456, 0.0, 0.714), (0.2943, 0.0, 0.714)], [], [(9, 1, 3, 10), (10, 3, 7, 12), (12, 7, 5, 14), (19, 16, 25, 26), (2, 6, 4, 0), (7, 3, 1, 5), (4, 15, 8, 0), (18, 19, 26, 27), (6, 13, 15, 4), (13, 12, 14, 15), (2, 11, 13, 6), (11, 10, 12, 13), (0, 8, 11, 2), (8, 9, 10, 11), (8, 15, 17, 16), (15, 14, 18, 17), (14, 9, 19, 18), (9, 8, 16, 19), (9, 14, 21, 20), (14, 5, 22, 21), (5, 1, 23, 22), (1, 9, 20, 23), (25, 24, 27, 26), (28, 29, 31, 30), (21, 22, 31, 29), (20, 21, 29, 28), (17, 18, 27, 24), (22, 23, 30, 31), (16, 17, 24, 25), (23, 20, 28, 30)])
_uv = me_cube_017.uv_layers.new(name='UVMap')
_uv.uv.foreach_set('vector', [0.5417, 0.0, 0.625, 0.0, 0.625, 0.25, 0.5417, 0.25, 0.5417, 0.25, 0.625, 0.25, 0.625, 0.5, 0.5417, 0.5, 0.5417, 0.5, 0.625, 0.5, 0.625, 0.75, 0.5417, 0.75, 0.5302, 0.2917, 0.4698, 0.8418, 0.4698, 0.8418, 0.5302, 0.2917, 0.125, 0.5, 0.375, 0.5, 0.375, 0.75, 0.125, 0.75, 0.625, 0.5, 0.875, 0.5, 0.875, 0.75, 0.625, 0.75, 0.375, 0.75, 0.4583, 0.75, 0.4583, 1.0, 0.375, 1.0, 0.5302, 0.5955, 0.5302, 0.2917, 0.5302, 0.2917, 0.5302, 0.5955, 0.375, 0.5, 0.4583, 0.5, 0.4583, 0.75, 0.375, 0.75, 0.4583, 0.5, 0.5417, 0.5, 0.5417, 0.75, 0.4583, 0.75, 0.375, 0.25, 0.4583, 0.25, 0.4583, 0.5, 0.375, 0.5, 0.4583, 0.25, 0.5417, 0.25, 0.5417, 0.5, 0.4583, 0.5, 0.375, 0.0, 0.4583, 0.0, 0.4583, 0.25, 0.375, 0.25, 0.4583, 0.0, 0.5417, 0.0, 0.5417, 0.25, 0.4583, 0.25, 0.4583, 1.0, 0.4583, 0.75, 0.4698, 0.7704, 0.4698, 0.8418, 0.4583, 0.75, 0.5417, 0.75, 0.5302, 0.5955, 0.4698, 0.7704, 0.5417, 0.75, 0.5417, 0.0, 0.5302, 0.2917, 0.5302, 0.5955, 0.5417, 0.0, 0.4583, 1.0, 0.4698, 0.8418, 0.5302, 0.2917, 0.5417, 0.0, 0.5417, 0.75, 0.5647, 0.584, 0.5758, 0.269, 0.5417, 0.75, 0.625, 0.75, 0.669, 0.7155, 0.5647, 0.584, 0.625, 0.75, 0.875, 0.75, 0.774, 0.682, 0.669, 0.7155, 0.875, 0.75, 0.5417, 0.0, 0.5758, 0.269, 0.774, 0.682, 0.4698, 0.8418, 0.4698, 0.7704, 0.5302, 0.5955, 0.5302, 0.2917, 0.5758, 0.269, 0.5647, 0.584, 0.669, 0.7155, 0.774, 0.682, 0.5647, 0.584, 0.669, 0.7155, 0.669, 0.7155, 0.5647, 0.584, 0.5758, 0.269, 0.5647, 0.584, 0.5647, 0.584, 0.5758, 0.269, 0.4698, 0.7704, 0.5302, 0.5955, 0.5302, 0.5955, 0.4698, 0.7704, 0.669, 0.7155, 0.774, 0.682, 0.774, 0.682, 0.669, 0.7155, 0.4698, 0.8418, 0.4698, 0.7704, 0.4698, 0.7704, 0.4698, 0.8418, 0.774, 0.682, 0.5758, 0.269, 0.5758, 0.269, 0.774, 0.682])
me_cube_017.update()
me_cube_013 = bpy.data.meshes.new('Cube.013')
me_cube_013.from_pydata([(-0.1288, 0.9035, -0.1), (-0.2825, 0.9035, 0.04995), (-0.2825, 1.097, -0.141), (-0.2825, 1.097, 0.04995), (0.1955, 0.9035, -0.1), (0.2485, 0.9375, 0.2301), (0.2825, 1.097, -0.141), (0.2485, 1.063, 0.2301), (0.09009, 1.097, -0.141), (0.1241, 1.063, 0.2301), (0.09194, 0.9035, -0.1), (0.1241, 0.9375, 0.2301), (0.09009, 1.097, 0.2301), (0.2825, 1.097, 0.2301), (0.2825, 0.9035, 0.2301), (0.09009, 0.9035, 0.2301), (0.1241, 1.063, 1.377), (0.2485, 1.063, 1.377), (0.2485, 0.9375, 1.377), (0.1241, 0.9375, 1.377), (-0.1288, 0.9035, -0.04114), (-0.2825, 1.097, -0.0001856), (0.2825, 1.097, -0.0001856), (0.1955, 0.9035, -0.04114), (0.09194, 0.9035, -0.0001856), (0.09009, 1.097, -0.0001856), (0.2825, 0.9035, -0.0001856), (0.2825, 0.9035, -0.141), (0.09194, 0.9035, -0.141), (-0.2825, 0.9035, -0.141), (-0.2825, 0.9035, -0.0001856), (0.09194, 0.9035, -0.04114), (0.08205, 0.0, -0.04114), (0.08205, 0.0, -0.1), (0.1594, 0.0, -0.04114), (0.1594, 0.0, -0.1), (-0.08284, 0.0, -0.1), (-0.08284, 0.0, -0.04114), (-0.5, -0.5, 0.7151), (-0.5, -0.5, 1.715), (-0.5, 0.5, 0.7151), (-0.5, 0.5, 1.715), (0.5, -0.5, 0.7151), (0.5, -0.5, 1.715), (0.5, 0.5, 0.7151), (0.5, 0.5, 1.715)], [], [(30, 1, 3, 21), (25, 12, 13, 22), (22, 13, 14, 26), (24, 15, 1, 30), (8, 6, 27, 28), (12, 3, 1, 15), (11, 5, 18, 19), (2, 8, 28, 29), (26, 14, 15, 24), (21, 3, 12, 25), (9, 7, 13, 12), (7, 5, 14, 13), (5, 11, 15, 14), (11, 9, 12, 15), (17, 16, 19, 18), (7, 9, 16, 17), (9, 11, 19, 16), (5, 7, 17, 18), (2, 21, 25, 8), (20, 0, 36, 37), (31, 20, 37, 32), (6, 22, 26, 27), (8, 25, 22, 6), (29, 30, 21, 2), (23, 4, 27, 26), (4, 10, 28, 27), (10, 0, 29, 28), (0, 20, 30, 29), (31, 23, 26, 24), (20, 31, 24, 30), (35, 34, 32, 33), (33, 32, 37, 36), (10, 4, 35, 33), (23, 31, 32, 34), (0, 10, 33, 36), (4, 23, 34, 35)])
_uv = me_cube_013.uv_layers.new(name='UVMap')
_uv.uv.foreach_set('vector', [0.5, 0.0, 0.625, 0.0, 0.625, 0.25, 0.5, 0.25, 0.5, 0.4149, 0.625, 0.4149, 0.625, 0.5, 0.5, 0.5, 0.5, 0.5, 0.625, 0.5, 0.625, 0.75, 0.5, 0.75, 0.5, 0.8351, 0.625, 0.8351, 0.625, 1.0, 0.5, 1.0, 0.2899, 0.5, 0.375, 0.5, 0.375, 0.75, 0.2899, 0.75, 0.7101, 0.5, 0.875, 0.5, 0.875, 0.75, 0.7101, 0.75, 0.6951, 0.7059, 0.6401, 0.7059, 0.6401, 0.7059, 0.6951, 0.7059, 0.125, 0.5, 0.2899, 0.5, 0.2899, 0.75, 0.125, 0.75, 0.5, 0.75, 0.625, 0.75, 0.625, 0.8351, 0.5, 0.8351, 0.5, 0.25, 0.625, 0.25, 0.625, 0.4149, 0.5, 0.4149, 0.6951, 0.5441, 0.6401, 0.5441, 0.625, 0.5, 0.7101, 0.5, 0.6401, 0.5441, 0.6401, 0.7059, 0.625, 0.75, 0.625, 0.5, 0.6401, 0.7059, 0.6951, 0.7059, 0.7101, 0.75, 0.625, 0.75, 0.6951, 0.7059, 0.6951, 0.5441, 0.7101, 0.5, 0.7101, 0.75, 0.6401, 0.5441, 0.6951, 0.5441, 0.6951, 0.7059, 0.6401, 0.7059, 0.6401, 0.5441, 0.6951, 0.5441, 0.6951, 0.5441, 0.6401, 0.5441, 0.6951, 0.5441, 0.6951, 0.7059, 0.6951, 0.7059, 0.6951, 0.5441, 0.6401, 0.7059, 0.6401, 0.5441, 0.6401, 0.5441, 0.6401, 0.7059, 0.375, 0.25, 0.5, 0.25, 0.5, 0.4149, 0.375, 0.4149, 0.4636, 0.9819, 0.4114, 0.9819, 0.4114, 0.9819, 0.4636, 0.9819, 0.4636, 0.8351, 0.4636, 0.9819, 0.4636, 0.9819, 0.4636, 0.8351, 0.375, 0.5, 0.5, 0.5, 0.5, 0.75, 0.375, 0.75, 0.375, 0.4149, 0.5, 0.4149, 0.5, 0.5, 0.375, 0.5, 0.375, 0.0, 0.5, 0.0, 0.5, 0.25, 0.375, 0.25, 0.4636, 0.7681, 0.4114, 0.7681, 0.375, 0.75, 0.5, 0.75, 0.4114, 0.7681, 0.4114, 0.8351, 0.375, 0.8351, 0.375, 0.75, 0.4114, 0.8351, 0.4114, 0.9819, 0.375, 1.0, 0.375, 0.8351, 0.4114, 0.9819, 0.4636, 0.9819, 0.5, 1.0, 0.375, 1.0, 0.4636, 0.8351, 0.4636, 0.7681, 0.5, 0.75, 0.5, 0.8351, 0.4636, 0.9819, 0.4636, 0.8351, 0.5, 0.8351, 0.5, 1.0, 0.4114, 0.7681, 0.4636, 0.7681, 0.4636, 0.8351, 0.4114, 0.8351, 0.4114, 0.8351, 0.4636, 0.8351, 0.4636, 0.9819, 0.4114, 0.9819, 0.4114, 0.8351, 0.4114, 0.7681, 0.4114, 0.7681, 0.4114, 0.8351, 0.4636, 0.7681, 0.4636, 0.8351, 0.4636, 0.8351, 0.4636, 0.7681, 0.4114, 0.9819, 0.4114, 0.8351, 0.4114, 0.8351, 0.4114, 0.9819, 0.4114, 0.7681, 0.4636, 0.7681, 0.4636, 0.7681, 0.4114, 0.7681])
me_cube_013.update()
me_cube_014 = bpy.data.meshes.new('Cube.014')
me_cube_014.from_pydata([(-0.2414, 4.811, 0.2204), (-0.2414, 4.811, 1.22), (-0.2414, 5.879, 0.2204), (-0.2414, 5.879, 1.22), (0.8267, 4.811, 0.2204), (0.8267, 4.811, 1.22), (0.8267, 5.879, 0.2204), (0.8267, 5.879, 1.22), (-0.07114, 0.0, 0.2204), (-0.07114, 0.0, 1.22), (0.8267, 0.0, 1.22), (0.8267, 0.0, 0.2204), (0.3035, 4.009, 1.22), (-0.07114, 3.207, 1.22), (0.3035, 2.406, 1.22), (-0.07114, 1.604, 1.22), (0.3035, 0.8018, 1.22), (0.8267, 0.8018, 1.22), (0.8267, 1.604, 1.22), (0.8267, 2.406, 1.22), (0.8267, 3.207, 1.22), (0.8267, 4.009, 1.22), (0.8267, 0.8018, 0.2204), (0.8267, 1.604, 0.2204), (0.8267, 2.406, 0.2204), (0.8267, 3.207, 0.2204), (0.8267, 4.009, 0.2204), (0.3035, 4.009, 0.2204), (-0.07114, 3.207, 0.2204), (0.3035, 2.406, 0.2204), (-0.07114, 1.604, 0.2204), (0.3035, 0.8018, 0.2204)], [], [(0, 1, 3, 2), (2, 3, 7, 6), (6, 7, 5, 4), (17, 16, 9, 10), (2, 6, 4, 0), (7, 3, 1, 5), (11, 10, 9, 8), (22, 17, 10, 11), (16, 31, 8, 9), (31, 22, 11, 8), (0, 4, 26, 27), (27, 26, 25, 28), (28, 25, 24, 29), (29, 24, 23, 30), (30, 23, 22, 31), (1, 0, 27, 12), (12, 27, 28, 13), (13, 28, 29, 14), (14, 29, 30, 15), (15, 30, 31, 16), (4, 5, 21, 26), (26, 21, 20, 25), (25, 20, 19, 24), (24, 19, 18, 23), (23, 18, 17, 22), (5, 1, 12, 21), (21, 12, 13, 20), (20, 13, 14, 19), (19, 14, 15, 18), (18, 15, 16, 17)])
_uv = me_cube_014.uv_layers.new(name='UVMap')
_uv.uv.foreach_set('vector', [0.375, 0.0, 0.625, 0.0, 0.625, 0.25, 0.375, 0.25, 0.375, 0.25, 0.625, 0.25, 0.625, 0.5, 0.375, 0.5, 0.375, 0.5, 0.625, 0.5, 0.625, 0.75, 0.375, 0.75, 0.625, 0.75, 0.875, 0.75, 0.875, 0.75, 0.625, 0.75, 0.125, 0.5, 0.375, 0.5, 0.375, 0.75, 0.125, 0.75, 0.625, 0.5, 0.875, 0.5, 0.875, 0.75, 0.625, 0.75, 0.375, 0.75, 0.625, 0.75, 0.625, 1.0, 0.375, 1.0, 0.375, 0.75, 0.625, 0.75, 0.625, 0.75, 0.375, 0.75, 0.625, 0.0, 0.375, 0.0, 0.375, 0.0, 0.625, 0.0, 0.125, 0.75, 0.375, 0.75, 0.375, 0.75, 0.125, 0.75, 0.125, 0.75, 0.375, 0.75, 0.375, 0.75, 0.125, 0.75, 0.125, 0.75, 0.375, 0.75, 0.375, 0.75, 0.125, 0.75, 0.125, 0.75, 0.375, 0.75, 0.375, 0.75, 0.125, 0.75, 0.125, 0.75, 0.375, 0.75, 0.375, 0.75, 0.125, 0.75, 0.125, 0.75, 0.375, 0.75, 0.375, 0.75, 0.125, 0.75, 0.625, 0.0, 0.375, 0.0, 0.375, 0.0, 0.625, 0.0, 0.625, 0.0, 0.375, 0.0, 0.375, 0.0, 0.625, 0.0, 0.625, 0.0, 0.375, 0.0, 0.375, 0.0, 0.625, 0.0, 0.625, 0.0, 0.375, 0.0, 0.375, 0.0, 0.625, 0.0, 0.625, 0.0, 0.375, 0.0, 0.375, 0.0, 0.625, 0.0, 0.375, 0.75, 0.625, 0.75, 0.625, 0.75, 0.375, 0.75, 0.375, 0.75, 0.625, 0.75, 0.625, 0.75, 0.375, 0.75, 0.375, 0.75, 0.625, 0.75, 0.625, 0.75, 0.375, 0.75, 0.375, 0.75, 0.625, 0.75, 0.625, 0.75, 0.375, 0.75, 0.375, 0.75, 0.625, 0.75, 0.625, 0.75, 0.375, 0.75, 0.625, 0.75, 0.875, 0.75, 0.875, 0.75, 0.625, 0.75, 0.625, 0.75, 0.875, 0.75, 0.875, 0.75, 0.625, 0.75, 0.625, 0.75, 0.875, 0.75, 0.875, 0.75, 0.625, 0.75, 0.625, 0.75, 0.875, 0.75, 0.875, 0.75, 0.625, 0.75, 0.625, 0.75, 0.875, 0.75, 0.875, 0.75, 0.625, 0.75])
me_cube_014.update()
me_cube_018 = bpy.data.meshes.new('Cube.018')
me_cube_018.from_pydata([(0.8787, 1.413, -0.528), (0.8787, 1.457, 0.4842), (0.8787, 1.585, -0.528), (0.8787, 1.542, 0.4842), (1.051, 1.413, -0.528), (1.051, 1.413, 0.528), (1.051, 1.585, -0.528), (1.051, 1.585, 0.528), (0.8787, 1.457, 0.3509), (0.8787, 1.542, 0.3509), (1.051, 1.585, 0.3072), (1.051, 1.413, 0.3072), (0.8787, 1.413, 0.3072), (0.8787, 1.413, 0.528), (0.8787, 1.585, 0.528), (0.8787, 1.585, 0.3072), (0.09957, 1.457, 0.395), (0.09957, 1.457, 0.4402), (0.0, 1.542, 0.4842), (0.0, 1.542, 0.3509), (0.4393, 1.542, 0.3509), (0.4393, 1.542, 0.4842), (0.3398, 1.457, 0.4402), (0.3398, 1.457, 0.395), (0.0, 1.457, 0.3509), (0.0, 1.457, 0.4842), (0.4393, 1.457, 0.4842), (0.4393, 1.457, 0.3509), (0.09957, 0.0, 0.395), (0.09957, 0.0, 0.4402), (0.3398, 0.0, 0.4402), (0.3398, 0.0, 0.395), (0.3853, 0.7283, 0.4402), (0.3853, 0.7283, 0.395), (0.05409, 0.7283, 0.4402), (0.05409, 0.7283, 0.395)], [], [(21, 20, 19, 18), (15, 14, 7, 10), (10, 7, 5, 11), (11, 5, 13, 12), (2, 6, 4, 0), (7, 14, 13, 5), (4, 11, 12, 0), (6, 10, 11, 4), (2, 15, 10, 6), (0, 12, 15, 2), (1, 8, 12, 13), (3, 1, 13, 14), (9, 3, 14, 15), (8, 9, 15, 12), (24, 25, 18, 19), (33, 32, 30, 31), (20, 27, 24, 19), (26, 21, 18, 25), (1, 3, 21, 26), (9, 8, 27, 20), (8, 1, 26, 27), (3, 9, 20, 21), (16, 17, 25, 24), (17, 22, 26, 25), (23, 16, 24, 27), (22, 23, 27, 26), (31, 30, 29, 28), (32, 34, 29, 30), (35, 33, 31, 28), (34, 35, 28, 29), (17, 16, 35, 34), (16, 23, 33, 35), (22, 17, 34, 32), (23, 22, 32, 33)])
_uv = me_cube_018.uv_layers.new(name='UVMap')
_uv.uv.foreach_set('vector', [0.6146, 0.1866, 0.5831, 0.1866, 0.5831, 0.1866, 0.6146, 0.1866, 0.5727, 0.25, 0.625, 0.25, 0.625, 0.5, 0.5727, 0.5, 0.5727, 0.5, 0.625, 0.5, 0.625, 0.75, 0.5727, 0.75, 0.5727, 0.75, 0.625, 0.75, 0.625, 1.0, 0.5727, 1.0, 0.125, 0.5, 0.375, 0.5, 0.375, 0.75, 0.125, 0.75, 0.625, 0.5, 0.875, 0.5, 0.875, 0.75, 0.625, 0.75, 0.375, 0.75, 0.5727, 0.75, 0.5727, 1.0, 0.375, 1.0, 0.375, 0.5, 0.5727, 0.5, 0.5727, 0.75, 0.375, 0.75, 0.375, 0.25, 0.5727, 0.25, 0.5727, 0.5, 0.375, 0.5, 0.375, 0.0, 0.5727, 0.0, 0.5727, 0.25, 0.375, 0.25, 0.6146, 0.06341, 0.5831, 0.06341, 0.5727, 0.0, 0.625, 0.0, 0.6146, 0.1866, 0.6146, 0.06341, 0.625, 0.0, 0.625, 0.25, 0.5831, 0.1866, 0.6146, 0.1866, 0.625, 0.25, 0.5727, 0.25, 0.5831, 0.06341, 0.5831, 0.1866, 0.5727, 0.25, 0.5727, 0.0, 0.5831, 0.06341, 0.6146, 0.06341, 0.6146, 0.1866, 0.5831, 0.1866, 0.5935, 0.06341, 0.6042, 0.06341, 0.6042, 0.06341, 0.5935, 0.06341, 0.5831, 0.1866, 0.5831, 0.06341, 0.5831, 0.06341, 0.5831, 0.1866, 0.6146, 0.06341, 0.6146, 0.1866, 0.6146, 0.1866, 0.6146, 0.06341, 0.6146, 0.06341, 0.6146, 0.1866, 0.6146, 0.1866, 0.6146, 0.06341, 0.5831, 0.1866, 0.5831, 0.06341, 0.5831, 0.06341, 0.5831, 0.1866, 0.5831, 0.06341, 0.6146, 0.06341, 0.6146, 0.06341, 0.5831, 0.06341, 0.6146, 0.1866, 0.5831, 0.1866, 0.5831, 0.1866, 0.6146, 0.1866, 0.5935, 0.06341, 0.6042, 0.06341, 0.6146, 0.06341, 0.5831, 0.06341, 0.6042, 0.06341, 0.6042, 0.06341, 0.6146, 0.06341, 0.6146, 0.06341, 0.5935, 0.06341, 0.5935, 0.06341, 0.5831, 0.06341, 0.5831, 0.06341, 0.6042, 0.06341, 0.5935, 0.06341, 0.5831, 0.06341, 0.6146, 0.06341, 0.5935, 0.06341, 0.6042, 0.06341, 0.6042, 0.06341, 0.5935, 0.06341, 0.6042, 0.06341, 0.6042, 0.06341, 0.6042, 0.06341, 0.6042, 0.06341, 0.5935, 0.06341, 0.5935, 0.06341, 0.5935, 0.06341, 0.5935, 0.06341, 0.6042, 0.06341, 0.5935, 0.06341, 0.5935, 0.06341, 0.6042, 0.06341, 0.6042, 0.06341, 0.5935, 0.06341, 0.5935, 0.06341, 0.6042, 0.06341, 0.5935, 0.06341, 0.5935, 0.06341, 0.5935, 0.06341, 0.5935, 0.06341, 0.6042, 0.06341, 0.6042, 0.06341, 0.6042, 0.06341, 0.6042, 0.06341, 0.5935, 0.06341, 0.6042, 0.06341, 0.6042, 0.06341, 0.5935, 0.06341])
me_cube_018.update()
me_cube_019 = bpy.data.meshes.new('Cube.019')
me_cube_019.from_pydata([(-9.801, -16.55, -1.166), (-9.801, -16.55, -0.5656), (-9.566, 16.55, -1.166), (-9.566, 16.55, -0.5656), (-7.779, -16.55, -1.166), (-7.779, -16.55, -0.5656), (-7.801, 16.55, -1.166), (-7.801, 16.55, -0.5656), (-9.801, 12.87, -1.166), (-9.801, 9.195, -1.166), (-9.548, 5.517, -1.166), (-9.692, 1.839, -1.166), (-9.613, -1.839, -1.166), (-9.957, -5.517, -1.166), (-10.02, -9.195, -1.166), (-9.707, -12.87, -1.166), (-9.707, -12.87, -0.5656), (-10.02, -9.195, -0.5656), (-9.957, -5.517, -0.5656), (-9.613, -1.839, -0.5656), (-9.692, 1.839, -0.5656), (-9.548, 5.517, -0.5656), (-9.801, 9.195, -0.5656), (-9.801, 12.87, -0.5656), (-7.888, -12.87, -1.166), (-8.02, -9.195, -1.166), (-7.707, -5.517, -1.166), (-7.801, -1.839, -1.166), (-7.801, 1.839, -1.166), (-7.801, 5.517, -1.166), (-7.801, 9.195, -1.166), (-7.801, 12.87, -1.166), (-7.801, 12.87, -0.5656), (-7.801, 9.195, -0.5656), (-7.801, 5.517, -0.5656), (-7.801, 1.839, -0.5656), (-7.801, -1.839, -0.5656), (-7.707, -5.517, -0.5656), (-8.02, -9.195, -0.5656), (-7.888, -12.87, -0.5656), (-7.475, -16.55, -1.166), (-7.475, -16.55, -0.5656), (-7.601, 16.55, -1.166), (-7.601, 16.55, -0.5656), (-5.601, -16.55, -1.166), (-5.601, -16.55, -0.5656), (-5.46, 16.55, -1.166), (-5.46, 16.55, -0.5656), (-7.475, 12.87, -1.166), (-7.676, 9.195, -1.166), (-7.601, 5.517, -1.166), (-7.702, 1.839, -1.166), (-7.714, -1.839, -1.166), (-7.537, -5.517, -1.166), (-7.802, -9.195, -1.166), (-7.71, -12.87, -1.166), (-7.71, -12.87, -0.5656), (-7.802, -9.195, -0.5656), (-7.537, -5.517, -0.5656), (-7.714, -1.839, -0.5656), (-7.702, 1.839, -0.5656), (-7.601, 5.517, -0.5656), (-7.676, 9.195, -0.5656), (-7.475, 12.87, -0.5656), (-5.692, -12.87, -1.166), (-5.58, -9.195, -1.166), (-5.486, -5.517, -1.166), (-5.685, -1.839, -1.166), (-5.517, 1.839, -1.166), (-5.601, 5.517, -1.166), (-5.674, 9.195, -1.166), (-5.674, 12.87, -1.166), (-5.674, 12.87, -0.5656), (-5.674, 9.195, -0.5656), (-5.601, 5.517, -0.5656), (-5.517, 1.839, -0.5656), (-5.685, -1.839, -0.5656), (-5.486, -5.517, -0.5656), (-5.58, -9.195, -0.5656), (-5.692, -12.87, -0.5656), (-5.31, -16.55, -1.166), (-5.31, -16.55, -0.5656), (-5.202, 16.55, -1.166), (-5.202, 16.55, -0.5656), (-3.401, -16.55, -1.166), (-3.401, -16.55, -0.5656), (-3.502, 16.55, -1.166), (-3.502, 16.55, -0.5656), (-5.485, 12.87, -1.166), (-5.527, 9.195, -1.166), (-5.401, 5.517, -1.166), (-5.328, 1.839, -1.166), (-5.485, -1.839, -1.166), (-5.443, -5.517, -1.166), (-5.443, -9.195, -1.166), (-5.256, -12.87, -1.166), (-5.256, -12.87, -0.5656), (-5.443, -9.195, -0.5656), (-5.443, -5.517, -0.5656), (-5.485, -1.839, -0.5656), (-5.328, 1.839, -0.5656), (-5.401, 5.517, -0.5656), (-5.527, 9.195, -0.5656), (-5.485, 12.87, -0.5656), (-3.401, -12.87, -1.166), (-3.701, -9.195, -1.166), (-3.701, -5.517, -1.166), (-3.701, -1.839, -1.166), (-3.701, 1.839, -1.166), (-3.401, 5.517, -1.166), (-3.401, 9.195, -1.166), (-3.401, 12.87, -1.166), (-3.401, 12.87, -0.5656), (-3.401, 9.195, -0.5656), (-3.401, 5.517, -0.5656), (-3.701, 1.839, -0.5656), (-3.701, -1.839, -0.5656), (-3.401, -5.517, -0.5656), (-3.701, -9.195, -0.5656), (-3.401, -12.87, -0.5656), (-2.929, -16.55, -1.166), (-2.929, -16.55, -0.5656), (-3.302, 16.55, -1.166), (-3.302, 16.55, -0.5656), (-1.418, -16.55, -1.166), (-1.418, -16.55, -0.5656), (-1.129, 16.55, -1.166), (-1.129, 16.55, -0.5656), (-3.201, 12.87, -1.166), (-3.201, 9.195, -1.166), (-3.201, 5.517, -1.166), (-3.501, 1.839, -1.166), (-3.501, -1.839, -1.166), (-3.201, -5.517, -1.166), (-3.501, -9.195, -1.166), (-3.201, -12.87, -1.166), (-3.201, -12.87, -0.5656), (-3.501, -9.195, -0.5656), (-3.201, -5.517, -0.5656), (-3.501, -1.839, -0.5656), (-3.501, 1.839, -0.5656), (-3.201, 5.517, -0.5656), (-3.201, 9.195, -0.5656), (-3.201, 12.87, -0.5656), (-1.201, -12.87, -1.166), (-1.201, -9.195, -1.166), (-1.201, -5.517, -1.166), (-1.201, -1.839, -1.166), (-1.045, 1.839, -1.166), (-1.201, 5.517, -1.166), (-1.045, 9.195, -1.166), (-1.415, 12.87, -1.166), (-1.415, 12.87, -0.5656), (-1.045, 9.195, -0.5656), (-1.201, 5.517, -0.5656), (-1.045, 1.839, -0.5656), (-1.201, -1.839, -0.5656), (-1.201, -5.517, -0.5656), (-1.201, -9.195, -0.5656), (-1.201, -12.87, -0.5656), (-0.9829, -16.55, -1.166), (-0.9829, -16.55, -0.5656), (-0.8199, 16.55, -1.166), (-0.8199, 16.55, -0.5656), (0.5485, -16.55, -1.166), (0.5485, -16.55, -0.5656), (0.999, 16.55, -1.166), (0.999, 16.55, -0.5656), (-1.215, 12.87, -1.166), (-0.8445, 9.195, -1.166), (-1.001, 5.517, -1.166), (-0.8445, 1.839, -1.166), (-1.001, -1.839, -1.166), (-1.001, -5.517, -1.166), (-1.001, -9.195, -1.166), (-1.001, -12.87, -1.166), (-1.001, -12.87, -0.5656), (-1.001, -9.195, -0.5656), (-1.001, -5.517, -0.5656), (-1.001, -1.839, -0.5656), (-0.8445, 1.839, -0.5656), (-1.001, 5.517, -0.5656), (-0.8445, 9.195, -0.5656), (-1.215, 12.87, -0.5656), (0.999, -12.87, -1.166), (0.999, -9.195, -1.166), (0.999, -5.517, -1.166), (0.78, -1.839, -1.166), (0.999, 1.839, -1.166), (0.999, 5.517, -1.166), (0.999, 9.195, -1.166), (0.78, 12.87, -1.166), (0.78, 12.87, -0.5656), (0.999, 9.195, -0.5656), (0.999, 5.517, -0.5656), (0.999, 1.839, -0.5656), (0.78, -1.839, -0.5656), (0.999, -5.517, -0.5656), (0.999, -9.195, -0.5656), (0.999, -12.87, -0.5656), (0.7485, -16.55, -1.166), (0.7485, -16.55, -0.5656), (1.199, 16.55, -1.166), (1.199, 16.55, -0.5656), (3.161, -16.55, -1.166), (3.161, -16.55, -0.5656), (2.927, 16.55, -1.166), (2.927, 16.55, -0.5656), (0.98, 12.87, -1.166), (1.199, 9.195, -1.166), (1.199, 5.517, -1.166), (1.199, 1.839, -1.166), (0.98, -1.839, -1.166), (1.199, -5.517, -1.166), (1.199, -9.195, -1.166), (1.199, -12.87, -1.166), (1.199, -12.87, -0.5656), (1.199, -9.195, -0.5656), (1.199, -5.517, -0.5656), (0.98, -1.839, -0.5656), (1.199, 1.839, -0.5656), (1.199, 5.517, -0.5656), (1.199, 9.195, -0.5656), (0.98, 12.87, -0.5656), (3.355, -12.87, -1.166), (2.98, -9.195, -1.166), (3.199, -5.517, -1.166), (3.199, -1.839, -1.166), (3.355, 1.839, -1.166), (2.98, 5.517, -1.166), (3.199, 9.195, -1.166), (3.355, 12.87, -1.166), (3.355, 12.87, -0.5656), (3.199, 9.195, -0.5656), (2.98, 5.517, -0.5656), (3.355, 1.839, -0.5656), (3.199, -1.839, -0.5656), (3.199, -5.517, -0.5656), (2.98, -9.195, -0.5656), (3.355, -12.87, -0.5656), (3.361, -16.55, -1.166), (3.361, -16.55, -0.5656), (3.363, 16.55, -1.166), (3.363, 16.55, -0.5656), (5.361, -16.55, -1.166), (5.361, -16.55, -0.5656), (5.182, 16.55, -1.166), (5.182, 16.55, -0.5656), (3.555, 12.87, -1.166), (3.399, 9.195, -1.166), (3.18, 5.517, -1.166), (3.555, 1.839, -1.166), (3.399, -1.839, -1.166), (3.399, -5.517, -1.166), (3.18, -9.195, -1.166), (3.555, -12.87, -1.166), (3.555, -12.87, -0.5656), (3.18, -9.195, -0.5656), (3.399, -5.517, -0.5656), (3.399, -1.839, -0.5656), (3.555, 1.839, -0.5656), (3.18, 5.517, -0.5656), (3.399, 9.195, -0.5656), (3.555, 12.87, -0.5656), (5.399, -12.87, -1.166), (5.399, -9.195, -1.166), (5.18, -5.517, -1.166), (5.555, -1.839, -1.166), (5.399, 1.839, -1.166), (5.18, 5.517, -1.166), (5.399, 9.195, -1.166), (5.399, 12.87, -1.166), (5.399, 12.87, -0.5656), (5.399, 9.195, -0.5656), (5.18, 5.517, -0.5656), (5.399, 1.839, -0.5656), (5.555, -1.839, -0.5656), (5.18, -5.517, -0.5656), (5.399, -9.195, -0.5656), (5.399, -12.87, -0.5656), (5.561, -16.55, -1.166), (5.561, -16.55, -0.5656), (5.382, 16.55, -1.166), (5.382, 16.55, -0.5656), (7.299, -16.55, -1.166), (7.299, -16.55, -0.5656), (7.599, 16.55, -1.166), (7.599, 16.55, -0.5656), (5.599, 12.87, -1.166), (5.599, 9.195, -1.166), (5.38, 5.517, -1.166), (5.599, 1.839, -1.166), (5.755, -1.839, -1.166), (5.38, -5.517, -1.166), (5.599, -9.195, -1.166), (5.599, -12.87, -1.166), (5.599, -12.87, -0.5656), (5.599, -9.195, -0.5656), (5.38, -5.517, -0.5656), (5.755, -1.839, -0.5656), (5.599, 1.839, -0.5656), (5.38, 5.517, -0.5656), (5.599, 9.195, -0.5656), (5.599, 12.87, -0.5656), (7.599, -12.87, -1.166), (7.599, -9.195, -1.166), (7.299, -5.517, -1.166), (7.599, -1.839, -1.166), (7.299, 1.839, -1.166), (7.299, 5.517, -1.166), (7.755, 9.195, -1.166), (7.38, 12.87, -1.166), (7.38, 12.87, -0.5656), (7.755, 9.195, -0.5656), (7.299, 5.517, -0.5656), (7.299, 1.839, -0.5656), (7.599, -1.839, -0.5656), (7.299, -5.517, -0.5656), (7.599, -9.195, -0.5656), (7.599, -12.87, -0.5656), (7.499, -16.55, -1.166), (7.499, -16.55, -0.5656), (7.799, 16.55, -1.166), (7.799, 16.55, -0.5656), (9.799, -16.55, -1.166), (9.799, -16.55, -0.5656), (9.473, 16.55, -1.166), (9.473, 16.55, -0.5656), (7.58, 12.87, -1.166), (7.955, 9.195, -1.166), (7.499, 5.517, -1.166), (7.499, 1.839, -1.166), (7.799, -1.839, -1.166), (7.499, -5.517, -1.166), (7.799, -9.195, -1.166), (7.799, -12.87, -1.166), (7.799, -12.87, -0.5656), (7.799, -9.195, -0.5656), (7.499, -5.517, -0.5656), (7.799, -1.839, -0.5656), (7.499, 1.839, -0.5656), (7.499, 5.517, -0.5656), (7.955, 9.195, -0.5656), (7.58, 12.87, -0.5656), (9.424, -12.87, -1.166), (9.611, -9.195, -1.166), (9.799, -5.517, -1.166), (9.611, -1.839, -1.166), (9.799, 1.839, -1.166), (9.611, 5.517, -1.166), (9.611, 9.195, -1.166), (9.799, 12.87, -1.166), (9.799, 12.87, -0.5656), (9.611, 9.195, -0.5656), (9.611, 5.517, -0.5656), (9.799, 1.839, -0.5656), (9.611, -1.839, -0.5656), (9.799, -5.517, -0.5656), (9.611, -9.195, -0.5656), (9.424, -12.87, -0.5656)], [], [(8, 23, 3, 2), (2, 3, 7, 6), (24, 39, 5, 4), (4, 5, 1, 0), (15, 24, 4, 0), (39, 16, 1, 5), (7, 3, 23, 32), (32, 23, 22, 33), (33, 22, 21, 34), (34, 21, 20, 35), (35, 20, 19, 36), (36, 19, 18, 37), (37, 18, 17, 38), (38, 17, 16, 39), (2, 6, 31, 8), (8, 31, 30, 9), (9, 30, 29, 10), (10, 29, 28, 11), (11, 28, 27, 12), (12, 27, 26, 13), (13, 26, 25, 14), (14, 25, 24, 15), (6, 7, 32, 31), (31, 32, 33, 30), (30, 33, 34, 29), (29, 34, 35, 28), (28, 35, 36, 27), (27, 36, 37, 26), (26, 37, 38, 25), (25, 38, 39, 24), (0, 1, 16, 15), (15, 16, 17, 14), (14, 17, 18, 13), (13, 18, 19, 12), (12, 19, 20, 11), (11, 20, 21, 10), (10, 21, 22, 9), (9, 22, 23, 8), (48, 63, 43, 42), (42, 43, 47, 46), (64, 79, 45, 44), (44, 45, 41, 40), (55, 64, 44, 40), (79, 56, 41, 45), (47, 43, 63, 72), (72, 63, 62, 73), (73, 62, 61, 74), (74, 61, 60, 75), (75, 60, 59, 76), (76, 59, 58, 77), (77, 58, 57, 78), (78, 57, 56, 79), (42, 46, 71, 48), (48, 71, 70, 49), (49, 70, 69, 50), (50, 69, 68, 51), (51, 68, 67, 52), (52, 67, 66, 53), (53, 66, 65, 54), (54, 65, 64, 55), (46, 47, 72, 71), (71, 72, 73, 70), (70, 73, 74, 69), (69, 74, 75, 68), (68, 75, 76, 67), (67, 76, 77, 66), (66, 77, 78, 65), (65, 78, 79, 64), (40, 41, 56, 55), (55, 56, 57, 54), (54, 57, 58, 53), (53, 58, 59, 52), (52, 59, 60, 51), (51, 60, 61, 50), (50, 61, 62, 49), (49, 62, 63, 48), (88, 103, 83, 82), (82, 83, 87, 86), (104, 119, 85, 84), (84, 85, 81, 80), (95, 104, 84, 80), (119, 96, 81, 85), (87, 83, 103, 112), (112, 103, 102, 113), (113, 102, 101, 114), (114, 101, 100, 115), (115, 100, 99, 116), (116, 99, 98, 117), (117, 98, 97, 118), (118, 97, 96, 119), (82, 86, 111, 88), (88, 111, 110, 89), (89, 110, 109, 90), (90, 109, 108, 91), (91, 108, 107, 92), (92, 107, 106, 93), (93, 106, 105, 94), (94, 105, 104, 95), (86, 87, 112, 111), (111, 112, 113, 110), (110, 113, 114, 109), (109, 114, 115, 108), (108, 115, 116, 107), (107, 116, 117, 106), (106, 117, 118, 105), (105, 118, 119, 104), (80, 81, 96, 95), (95, 96, 97, 94), (94, 97, 98, 93), (93, 98, 99, 92), (92, 99, 100, 91), (91, 100, 101, 90), (90, 101, 102, 89), (89, 102, 103, 88), (128, 143, 123, 122), (122, 123, 127, 126), (144, 159, 125, 124), (124, 125, 121, 120), (135, 144, 124, 120), (159, 136, 121, 125), (127, 123, 143, 152), (152, 143, 142, 153), (153, 142, 141, 154), (154, 141, 140, 155), (155, 140, 139, 156), (156, 139, 138, 157), (157, 138, 137, 158), (158, 137, 136, 159), (122, 126, 151, 128), (128, 151, 150, 129), (129, 150, 149, 130), (130, 149, 148, 131), (131, 148, 147, 132), (132, 147, 146, 133), (133, 146, 145, 134), (134, 145, 144, 135), (126, 127, 152, 151), (151, 152, 153, 150), (150, 153, 154, 149), (149, 154, 155, 148), (148, 155, 156, 147), (147, 156, 157, 146), (146, 157, 158, 145), (145, 158, 159, 144), (120, 121, 136, 135), (135, 136, 137, 134), (134, 137, 138, 133), (133, 138, 139, 132), (132, 139, 140, 131), (131, 140, 141, 130), (130, 141, 142, 129), (129, 142, 143, 128), (168, 183, 163, 162), (162, 163, 167, 166), (184, 199, 165, 164), (164, 165, 161, 160), (175, 184, 164, 160), (199, 176, 161, 165), (167, 163, 183, 192), (192, 183, 182, 193), (193, 182, 181, 194), (194, 181, 180, 195), (195, 180, 179, 196), (196, 179, 178, 197), (197, 178, 177, 198), (198, 177, 176, 199), (162, 166, 191, 168), (168, 191, 190, 169), (169, 190, 189, 170), (170, 189, 188, 171), (171, 188, 187, 172), (172, 187, 186, 173), (173, 186, 185, 174), (174, 185, 184, 175), (166, 167, 192, 191), (191, 192, 193, 190), (190, 193, 194, 189), (189, 194, 195, 188), (188, 195, 196, 187), (187, 196, 197, 186), (186, 197, 198, 185), (185, 198, 199, 184), (160, 161, 176, 175), (175, 176, 177, 174), (174, 177, 178, 173), (173, 178, 179, 172), (172, 179, 180, 171), (171, 180, 181, 170), (170, 181, 182, 169), (169, 182, 183, 168), (208, 223, 203, 202), (202, 203, 207, 206), (224, 239, 205, 204), (204, 205, 201, 200), (215, 224, 204, 200), (239, 216, 201, 205), (207, 203, 223, 232), (232, 223, 222, 233), (233, 222, 221, 234), (234, 221, 220, 235), (235, 220, 219, 236), (236, 219, 218, 237), (237, 218, 217, 238), (238, 217, 216, 239), (202, 206, 231, 208), (208, 231, 230, 209), (209, 230, 229, 210), (210, 229, 228, 211), (211, 228, 227, 212), (212, 227, 226, 213), (213, 226, 225, 214), (214, 225, 224, 215), (206, 207, 232, 231), (231, 232, 233, 230), (230, 233, 234, 229), (229, 234, 235, 228), (228, 235, 236, 227), (227, 236, 237, 226), (226, 237, 238, 225), (225, 238, 239, 224), (200, 201, 216, 215), (215, 216, 217, 214), (214, 217, 218, 213), (213, 218, 219, 212), (212, 219, 220, 211), (211, 220, 221, 210), (210, 221, 222, 209), (209, 222, 223, 208), (248, 263, 243, 242), (242, 243, 247, 246), (264, 279, 245, 244), (244, 245, 241, 240), (255, 264, 244, 240), (279, 256, 241, 245), (247, 243, 263, 272), (272, 263, 262, 273), (273, 262, 261, 274), (274, 261, 260, 275), (275, 260, 259, 276), (276, 259, 258, 277), (277, 258, 257, 278), (278, 257, 256, 279), (242, 246, 271, 248), (248, 271, 270, 249), (249, 270, 269, 250), (250, 269, 268, 251), (251, 268, 267, 252), (252, 267, 266, 253), (253, 266, 265, 254), (254, 265, 264, 255), (246, 247, 272, 271), (271, 272, 273, 270), (270, 273, 274, 269), (269, 274, 275, 268), (268, 275, 276, 267), (267, 276, 277, 266), (266, 277, 278, 265), (265, 278, 279, 264), (240, 241, 256, 255), (255, 256, 257, 254), (254, 257, 258, 253), (253, 258, 259, 252), (252, 259, 260, 251), (251, 260, 261, 250), (250, 261, 262, 249), (249, 262, 263, 248), (288, 303, 283, 282), (282, 283, 287, 286), (304, 319, 285, 284), (284, 285, 281, 280), (295, 304, 284, 280), (319, 296, 281, 285), (287, 283, 303, 312), (312, 303, 302, 313), (313, 302, 301, 314), (314, 301, 300, 315), (315, 300, 299, 316), (316, 299, 298, 317), (317, 298, 297, 318), (318, 297, 296, 319), (282, 286, 311, 288), (288, 311, 310, 289), (289, 310, 309, 290), (290, 309, 308, 291), (291, 308, 307, 292), (292, 307, 306, 293), (293, 306, 305, 294), (294, 305, 304, 295), (286, 287, 312, 311), (311, 312, 313, 310), (310, 313, 314, 309), (309, 314, 315, 308), (308, 315, 316, 307), (307, 316, 317, 306), (306, 317, 318, 305), (305, 318, 319, 304), (280, 281, 296, 295), (295, 296, 297, 294), (294, 297, 298, 293), (293, 298, 299, 292), (292, 299, 300, 291), (291, 300, 301, 290), (290, 301, 302, 289), (289, 302, 303, 288), (328, 343, 323, 322), (322, 323, 327, 326), (344, 359, 325, 324), (324, 325, 321, 320), (335, 344, 324, 320), (359, 336, 321, 325), (327, 323, 343, 352), (352, 343, 342, 353), (353, 342, 341, 354), (354, 341, 340, 355), (355, 340, 339, 356), (356, 339, 338, 357), (357, 338, 337, 358), (358, 337, 336, 359), (322, 326, 351, 328), (328, 351, 350, 329), (329, 350, 349, 330), (330, 349, 348, 331), (331, 348, 347, 332), (332, 347, 346, 333), (333, 346, 345, 334), (334, 345, 344, 335), (326, 327, 352, 351), (351, 352, 353, 350), (350, 353, 354, 349), (349, 354, 355, 348), (348, 355, 356, 347), (347, 356, 357, 346), (346, 357, 358, 345), (345, 358, 359, 344), (320, 321, 336, 335), (335, 336, 337, 334), (334, 337, 338, 333), (333, 338, 339, 332), (332, 339, 340, 331), (331, 340, 341, 330), (330, 341, 342, 329), (329, 342, 343, 328)])
_uv = me_cube_019.uv_layers.new(name='UVMap')
_uv.uv.foreach_set('vector', [0.375, 0.2222, 0.625, 0.2222, 0.625, 0.25, 0.375, 0.25, 0.375, 0.25, 0.625, 0.25, 0.625, 0.5, 0.375, 0.5, 0.375, 0.7222, 0.625, 0.7222, 0.625, 0.75, 0.375, 0.75, 0.375, 0.75, 0.625, 0.75, 0.625, 1.0, 0.375, 1.0, 0.125, 0.7222, 0.375, 0.7222, 0.375, 0.75, 0.125, 0.75, 0.625, 0.7222, 0.875, 0.7222, 0.875, 0.75, 0.625, 0.75, 0.625, 0.5, 0.875, 0.5, 0.875, 0.5278, 0.625, 0.5278, 0.625, 0.5278, 0.875, 0.5278, 0.875, 0.5556, 0.625, 0.5556, 0.625, 0.5556, 0.875, 0.5556, 0.875, 0.5833, 0.625, 0.5833, 0.625, 0.5833, 0.875, 0.5833, 0.875, 0.6111, 0.625, 0.6111, 0.625, 0.6111, 0.875, 0.6111, 0.875, 0.6389, 0.625, 0.6389, 0.625, 0.6389, 0.875, 0.6389, 0.875, 0.6667, 0.625, 0.6667, 0.625, 0.6667, 0.875, 0.6667, 0.875, 0.6944, 0.625, 0.6944, 0.625, 0.6944, 0.875, 0.6944, 0.875, 0.7222, 0.625, 0.7222, 0.125, 0.5, 0.375, 0.5, 0.375, 0.5278, 0.125, 0.5278, 0.125, 0.5278, 0.375, 0.5278, 0.375, 0.5556, 0.125, 0.5556, 0.125, 0.5556, 0.375, 0.5556, 0.375, 0.5833, 0.125, 0.5833, 0.125, 0.5833, 0.375, 0.5833, 0.375, 0.6111, 0.125, 0.6111, 0.125, 0.6111, 0.375, 0.6111, 0.375, 0.6389, 0.125, 0.6389, 0.125, 0.6389, 0.375, 0.6389, 0.375, 0.6667, 0.125, 0.6667, 0.125, 0.6667, 0.375, 0.6667, 0.375, 0.6944, 0.125, 0.6944, 0.125, 0.6944, 0.375, 0.6944, 0.375, 0.7222, 0.125, 0.7222, 0.375, 0.5, 0.625, 0.5, 0.625, 0.5278, 0.375, 0.5278, 0.375, 0.5278, 0.625, 0.5278, 0.625, 0.5556, 0.375, 0.5556, 0.375, 0.5556, 0.625, 0.5556, 0.625, 0.5833, 0.375, 0.5833, 0.375, 0.5833, 0.625, 0.5833, 0.625, 0.6111, 0.375, 0.6111, 0.375, 0.6111, 0.625, 0.6111, 0.625, 0.6389, 0.375, 0.6389, 0.375, 0.6389, 0.625, 0.6389, 0.625, 0.6667, 0.375, 0.6667, 0.375, 0.6667, 0.625, 0.6667, 0.625, 0.6944, 0.375, 0.6944, 0.375, 0.6944, 0.625, 0.6944, 0.625, 0.7222, 0.375, 0.7222, 0.375, 0.0, 0.625, 0.0, 0.625, 0.02778, 0.375, 0.02778, 0.375, 0.02778, 0.625, 0.02778, 0.625, 0.05556, 0.375, 0.05556, 0.375, 0.05556, 0.625, 0.05556, 0.625, 0.08333, 0.375, 0.08333, 0.375, 0.08333, 0.625, 0.08333, 0.625, 0.1111, 0.375, 0.1111, 0.375, 0.1111, 0.625, 0.1111, 0.625, 0.1389, 0.375, 0.1389, 0.375, 0.1389, 0.625, 0.1389, 0.625, 0.1667, 0.375, 0.1667, 0.375, 0.1667, 0.625, 0.1667, 0.625, 0.1944, 0.375, 0.1944, 0.375, 0.1944, 0.625, 0.1944, 0.625, 0.2222, 0.375, 0.2222, 0.375, 0.2222, 0.625, 0.2222, 0.625, 0.25, 0.375, 0.25, 0.375, 0.25, 0.625, 0.25, 0.625, 0.5, 0.375, 0.5, 0.375, 0.7222, 0.625, 0.7222, 0.625, 0.75, 0.375, 0.75, 0.375, 0.75, 0.625, 0.75, 0.625, 1.0, 0.375, 1.0, 0.125, 0.7222, 0.375, 0.7222, 0.375, 0.75, 0.125, 0.75, 0.625, 0.7222, 0.875, 0.7222, 0.875, 0.75, 0.625, 0.75, 0.625, 0.5, 0.875, 0.5, 0.875, 0.5278, 0.625, 0.5278, 0.625, 0.5278, 0.875, 0.5278, 0.875, 0.5556, 0.625, 0.5556, 0.625, 0.5556, 0.875, 0.5556, 0.875, 0.5833, 0.625, 0.5833, 0.625, 0.5833, 0.875, 0.5833, 0.875, 0.6111, 0.625, 0.6111, 0.625, 0.6111, 0.875, 0.6111, 0.875, 0.6389, 0.625, 0.6389, 0.625, 0.6389, 0.875, 0.6389, 0.875, 0.6667, 0.625, 0.6667, 0.625, 0.6667, 0.875, 0.6667, 0.875, 0.6944, 0.625, 0.6944, 0.625, 0.6944, 0.875, 0.6944, 0.875, 0.7222, 0.625, 0.7222, 0.125, 0.5, 0.375, 0.5, 0.375, 0.5278, 0.125, 0.5278, 0.125, 0.5278, 0.375, 0.5278, 0.375, 0.5556, 0.125, 0.5556, 0.125, 0.5556, 0.375, 0.5556, 0.375, 0.5833, 0.125, 0.5833, 0.125, 0.5833, 0.375, 0.5833, 0.375, 0.6111, 0.125, 0.6111, 0.125, 0.6111, 0.375, 0.6111, 0.375, 0.6389, 0.125, 0.6389, 0.125, 0.6389, 0.375, 0.6389, 0.375, 0.6667, 0.125, 0.6667, 0.125, 0.6667, 0.375, 0.6667, 0.375, 0.6944, 0.125, 0.6944, 0.125, 0.6944, 0.375, 0.6944, 0.375, 0.7222, 0.125, 0.7222, 0.375, 0.5, 0.625, 0.5, 0.625, 0.5278, 0.375, 0.5278, 0.375, 0.5278, 0.625, 0.5278, 0.625, 0.5556, 0.375, 0.5556, 0.375, 0.5556, 0.625, 0.5556, 0.625, 0.5833, 0.375, 0.5833, 0.375, 0.5833, 0.625, 0.5833, 0.625, 0.6111, 0.375, 0.6111, 0.375, 0.6111, 0.625, 0.6111, 0.625, 0.6389, 0.375, 0.6389, 0.375, 0.6389, 0.625, 0.6389, 0.625, 0.6667, 0.375, 0.6667, 0.375, 0.6667, 0.625, 0.6667, 0.625, 0.6944, 0.375, 0.6944, 0.375, 0.6944, 0.625, 0.6944, 0.625, 0.7222, 0.375, 0.7222, 0.375, 0.0, 0.625, 0.0, 0.625, 0.02778, 0.375, 0.02778, 0.375, 0.02778, 0.625, 0.02778, 0.625, 0.05556, 0.375, 0.05556, 0.375, 0.05556, 0.625, 0.05556, 0.625, 0.08333, 0.375, 0.08333, 0.375, 0.08333, 0.625, 0.08333, 0.625, 0.1111, 0.375, 0.1111, 0.375, 0.1111, 0.625, 0.1111, 0.625, 0.1389, 0.375, 0.1389, 0.375, 0.1389, 0.625, 0.1389, 0.625, 0.1667, 0.375, 0.1667, 0.375, 0.1667, 0.625, 0.1667, 0.625, 0.1944, 0.375, 0.1944, 0.375, 0.1944, 0.625, 0.1944, 0.625, 0.2222, 0.375, 0.2222, 0.375, 0.2222, 0.625, 0.2222, 0.625, 0.25, 0.375, 0.25, 0.375, 0.25, 0.625, 0.25, 0.625, 0.5, 0.375, 0.5, 0.375, 0.7222, 0.625, 0.7222, 0.625, 0.75, 0.375, 0.75, 0.375, 0.75, 0.625, 0.75, 0.625, 1.0, 0.375, 1.0, 0.125, 0.7222, 0.375, 0.7222, 0.375, 0.75, 0.125, 0.75, 0.625, 0.7222, 0.875, 0.7222, 0.875, 0.75, 0.625, 0.75, 0.625, 0.5, 0.875, 0.5, 0.875, 0.5278, 0.625, 0.5278, 0.625, 0.5278, 0.875, 0.5278, 0.875, 0.5556, 0.625, 0.5556, 0.625, 0.5556, 0.875, 0.5556, 0.875, 0.5833, 0.625, 0.5833, 0.625, 0.5833, 0.875, 0.5833, 0.875, 0.6111, 0.625, 0.6111, 0.625, 0.6111, 0.875, 0.6111, 0.875, 0.6389, 0.625, 0.6389, 0.625, 0.6389, 0.875, 0.6389, 0.875, 0.6667, 0.625, 0.6667, 0.625, 0.6667, 0.875, 0.6667, 0.875, 0.6944, 0.625, 0.6944, 0.625, 0.6944, 0.875, 0.6944, 0.875, 0.7222, 0.625, 0.7222, 0.125, 0.5, 0.375, 0.5, 0.375, 0.5278, 0.125, 0.5278, 0.125, 0.5278, 0.375, 0.5278, 0.375, 0.5556, 0.125, 0.5556, 0.125, 0.5556, 0.375, 0.5556, 0.375, 0.5833, 0.125, 0.5833, 0.125, 0.5833, 0.375, 0.5833, 0.375, 0.6111, 0.125, 0.6111, 0.125, 0.6111, 0.375, 0.6111, 0.375, 0.6389, 0.125, 0.6389, 0.125, 0.6389, 0.375, 0.6389, 0.375, 0.6667, 0.125, 0.6667, 0.125, 0.6667, 0.375, 0.6667, 0.375, 0.6944, 0.125, 0.6944, 0.125, 0.6944, 0.375, 0.6944, 0.375, 0.7222, 0.125, 0.7222, 0.375, 0.5, 0.625, 0.5, 0.625, 0.5278, 0.375, 0.5278, 0.375, 0.5278, 0.625, 0.5278, 0.625, 0.5556, 0.375, 0.5556, 0.375, 0.5556, 0.625, 0.5556, 0.625, 0.5833, 0.375, 0.5833, 0.375, 0.5833, 0.625, 0.5833, 0.625, 0.6111, 0.375, 0.6111, 0.375, 0.6111, 0.625, 0.6111, 0.625, 0.6389, 0.375, 0.6389, 0.375, 0.6389, 0.625, 0.6389, 0.625, 0.6667, 0.375, 0.6667, 0.375, 0.6667, 0.625, 0.6667, 0.625, 0.6944, 0.375, 0.6944, 0.375, 0.6944, 0.625, 0.6944, 0.625, 0.7222, 0.375, 0.7222, 0.375, 0.0, 0.625, 0.0, 0.625, 0.02778, 0.375, 0.02778, 0.375, 0.02778, 0.625, 0.02778, 0.625, 0.05556, 0.375, 0.05556, 0.375, 0.05556, 0.625, 0.05556, 0.625, 0.08333, 0.375, 0.08333, 0.375, 0.08333, 0.625, 0.08333, 0.625, 0.1111, 0.375, 0.1111, 0.375, 0.1111, 0.625, 0.1111, 0.625, 0.1389, 0.375, 0.1389, 0.375, 0.1389, 0.625, 0.1389, 0.625, 0.1667, 0.375, 0.1667, 0.375, 0.1667, 0.625, 0.1667, 0.625, 0.1944, 0.375, 0.1944, 0.375, 0.1944, 0.625, 0.1944, 0.625, 0.2222, 0.375, 0.2222, 0.375, 0.2222, 0.625, 0.2222, 0.625, 0.25, 0.375, 0.25, 0.375, 0.25, 0.625, 0.25, 0.625, 0.5, 0.375, 0.5, 0.375, 0.7222, 0.625, 0.7222, 0.625, 0.75, 0.375, 0.75, 0.375, 0.75, 0.625, 0.75, 0.625, 1.0, 0.375, 1.0, 0.125, 0.7222, 0.375, 0.7222, 0.375, 0.75, 0.125, 0.75, 0.625, 0.7222, 0.875, 0.7222, 0.875, 0.75, 0.625, 0.75, 0.625, 0.5, 0.875, 0.5, 0.875, 0.5278, 0.625, 0.5278, 0.625, 0.5278, 0.875, 0.5278, 0.875, 0.5556, 0.625, 0.5556, 0.625, 0.5556, 0.875, 0.5556, 0.875, 0.5833, 0.625, 0.5833, 0.625, 0.5833, 0.875, 0.5833, 0.875, 0.6111, 0.625, 0.6111, 0.625, 0.6111, 0.875, 0.6111, 0.875, 0.6389, 0.625, 0.6389, 0.625, 0.6389, 0.875, 0.6389, 0.875, 0.6667, 0.625, 0.6667, 0.625, 0.6667, 0.875, 0.6667, 0.875, 0.6944, 0.625, 0.6944, 0.625, 0.6944, 0.875, 0.6944, 0.875, 0.7222, 0.625, 0.7222, 0.125, 0.5, 0.375, 0.5, 0.375, 0.5278, 0.125, 0.5278, 0.125, 0.5278, 0.375, 0.5278, 0.375, 0.5556, 0.125, 0.5556, 0.125, 0.5556, 0.375, 0.5556, 0.375, 0.5833, 0.125, 0.5833, 0.125, 0.5833, 0.375, 0.5833, 0.375, 0.6111, 0.125, 0.6111, 0.125, 0.6111, 0.375, 0.6111, 0.375, 0.6389, 0.125, 0.6389, 0.125, 0.6389, 0.375, 0.6389, 0.375, 0.6667, 0.125, 0.6667, 0.125, 0.6667, 0.375, 0.6667, 0.375, 0.6944, 0.125, 0.6944, 0.125, 0.6944, 0.375, 0.6944, 0.375, 0.7222, 0.125, 0.7222, 0.375, 0.5, 0.625, 0.5, 0.625, 0.5278, 0.375, 0.5278, 0.375, 0.5278, 0.625, 0.5278, 0.625, 0.5556, 0.375, 0.5556, 0.375, 0.5556, 0.625, 0.5556, 0.625, 0.5833, 0.375, 0.5833, 0.375, 0.5833, 0.625, 0.5833, 0.625, 0.6111, 0.375, 0.6111, 0.375, 0.6111, 0.625, 0.6111, 0.625, 0.6389, 0.375, 0.6389, 0.375, 0.6389, 0.625, 0.6389, 0.625, 0.6667, 0.375, 0.6667, 0.375, 0.6667, 0.625, 0.6667, 0.625, 0.6944, 0.375, 0.6944, 0.375, 0.6944, 0.625, 0.6944, 0.625, 0.7222, 0.375, 0.7222, 0.375, 0.0, 0.625, 0.0, 0.625, 0.02778, 0.375, 0.02778, 0.375, 0.02778, 0.625, 0.02778, 0.625, 0.05556, 0.375, 0.05556, 0.375, 0.05556, 0.625, 0.05556, 0.625, 0.08333, 0.375, 0.08333, 0.375, 0.08333, 0.625, 0.08333, 0.625, 0.1111, 0.375, 0.1111, 0.375, 0.1111, 0.625, 0.1111, 0.625, 0.1389, 0.375, 0.1389, 0.375, 0.1389, 0.625, 0.1389, 0.625, 0.1667, 0.375, 0.1667, 0.375, 0.1667, 0.625, 0.1667, 0.625, 0.1944, 0.375, 0.1944, 0.375, 0.1944, 0.625, 0.1944, 0.625, 0.2222, 0.375, 0.2222, 0.375, 0.2222, 0.625, 0.2222, 0.625, 0.25, 0.375, 0.25, 0.375, 0.25, 0.625, 0.25, 0.625, 0.5, 0.375, 0.5, 0.375, 0.7222, 0.625, 0.7222, 0.625, 0.75, 0.375, 0.75, 0.375, 0.75, 0.625, 0.75, 0.625, 1.0, 0.375, 1.0, 0.125, 0.7222, 0.375, 0.7222, 0.375, 0.75, 0.125, 0.75, 0.625, 0.7222, 0.875, 0.7222, 0.875, 0.75, 0.625, 0.75, 0.625, 0.5, 0.875, 0.5, 0.875, 0.5278, 0.625, 0.5278, 0.625, 0.5278, 0.875, 0.5278, 0.875, 0.5556, 0.625, 0.5556, 0.625, 0.5556, 0.875, 0.5556, 0.875, 0.5833, 0.625, 0.5833, 0.625, 0.5833, 0.875, 0.5833, 0.875, 0.6111, 0.625, 0.6111, 0.625, 0.6111, 0.875, 0.6111, 0.875, 0.6389, 0.625, 0.6389, 0.625, 0.6389, 0.875, 0.6389, 0.875, 0.6667, 0.625, 0.6667, 0.625, 0.6667, 0.875, 0.6667, 0.875, 0.6944, 0.625, 0.6944, 0.625, 0.6944, 0.875, 0.6944, 0.875, 0.7222, 0.625, 0.7222, 0.125, 0.5, 0.375, 0.5, 0.375, 0.5278, 0.125, 0.5278, 0.125, 0.5278, 0.375, 0.5278, 0.375, 0.5556, 0.125, 0.5556, 0.125, 0.5556, 0.375, 0.5556, 0.375, 0.5833, 0.125, 0.5833, 0.125, 0.5833, 0.375, 0.5833, 0.375, 0.6111, 0.125, 0.6111, 0.125, 0.6111, 0.375, 0.6111, 0.375, 0.6389, 0.125, 0.6389, 0.125, 0.6389, 0.375, 0.6389, 0.375, 0.6667, 0.125, 0.6667, 0.125, 0.6667, 0.375, 0.6667, 0.375, 0.6944, 0.125, 0.6944, 0.125, 0.6944, 0.375, 0.6944, 0.375, 0.7222, 0.125, 0.7222, 0.375, 0.5, 0.625, 0.5, 0.625, 0.5278, 0.375, 0.5278, 0.375, 0.5278, 0.625, 0.5278, 0.625, 0.5556, 0.375, 0.5556, 0.375, 0.5556, 0.625, 0.5556, 0.625, 0.5833, 0.375, 0.5833, 0.375, 0.5833, 0.625, 0.5833, 0.625, 0.6111, 0.375, 0.6111, 0.375, 0.6111, 0.625, 0.6111, 0.625, 0.6389, 0.375, 0.6389, 0.375, 0.6389, 0.625, 0.6389, 0.625, 0.6667, 0.375, 0.6667, 0.375, 0.6667, 0.625, 0.6667, 0.625, 0.6944, 0.375, 0.6944, 0.375, 0.6944, 0.625, 0.6944, 0.625, 0.7222, 0.375, 0.7222, 0.375, 0.0, 0.625, 0.0, 0.625, 0.02778, 0.375, 0.02778, 0.375, 0.02778, 0.625, 0.02778, 0.625, 0.05556, 0.375, 0.05556, 0.375, 0.05556, 0.625, 0.05556, 0.625, 0.08333, 0.375, 0.08333, 0.375, 0.08333, 0.625, 0.08333, 0.625, 0.1111, 0.375, 0.1111, 0.375, 0.1111, 0.625, 0.1111, 0.625, 0.1389, 0.375, 0.1389, 0.375, 0.1389, 0.625, 0.1389, 0.625, 0.1667, 0.375, 0.1667, 0.375, 0.1667, 0.625, 0.1667, 0.625, 0.1944, 0.375, 0.1944, 0.375, 0.1944, 0.625, 0.1944, 0.625, 0.2222, 0.375, 0.2222, 0.375, 0.2222, 0.625, 0.2222, 0.625, 0.25, 0.375, 0.25, 0.375, 0.25, 0.625, 0.25, 0.625, 0.5, 0.375, 0.5, 0.375, 0.7222, 0.625, 0.7222, 0.625, 0.75, 0.375, 0.75, 0.375, 0.75, 0.625, 0.75, 0.625, 1.0, 0.375, 1.0, 0.125, 0.7222, 0.375, 0.7222, 0.375, 0.75, 0.125, 0.75, 0.625, 0.7222, 0.875, 0.7222, 0.875, 0.75, 0.625, 0.75, 0.625, 0.5, 0.875, 0.5, 0.875, 0.5278, 0.625, 0.5278, 0.625, 0.5278, 0.875, 0.5278, 0.875, 0.5556, 0.625, 0.5556, 0.625, 0.5556, 0.875, 0.5556, 0.875, 0.5833, 0.625, 0.5833, 0.625, 0.5833, 0.875, 0.5833, 0.875, 0.6111, 0.625, 0.6111, 0.625, 0.6111, 0.875, 0.6111, 0.875, 0.6389, 0.625, 0.6389, 0.625, 0.6389, 0.875, 0.6389, 0.875, 0.6667, 0.625, 0.6667, 0.625, 0.6667, 0.875, 0.6667, 0.875, 0.6944, 0.625, 0.6944, 0.625, 0.6944, 0.875, 0.6944, 0.875, 0.7222, 0.625, 0.7222, 0.125, 0.5, 0.375, 0.5, 0.375, 0.5278, 0.125, 0.5278, 0.125, 0.5278, 0.375, 0.5278, 0.375, 0.5556, 0.125, 0.5556, 0.125, 0.5556, 0.375, 0.5556, 0.375, 0.5833, 0.125, 0.5833, 0.125, 0.5833, 0.375, 0.5833, 0.375, 0.6111, 0.125, 0.6111, 0.125, 0.6111, 0.375, 0.6111, 0.375, 0.6389, 0.125, 0.6389, 0.125, 0.6389, 0.375, 0.6389, 0.375, 0.6667, 0.125, 0.6667, 0.125, 0.6667, 0.375, 0.6667, 0.375, 0.6944, 0.125, 0.6944, 0.125, 0.6944, 0.375, 0.6944, 0.375, 0.7222, 0.125, 0.7222, 0.375, 0.5, 0.625, 0.5, 0.625, 0.5278, 0.375, 0.5278, 0.375, 0.5278, 0.625, 0.5278, 0.625, 0.5556, 0.375, 0.5556, 0.375, 0.5556, 0.625, 0.5556, 0.625, 0.5833, 0.375, 0.5833, 0.375, 0.5833, 0.625, 0.5833, 0.625, 0.6111, 0.375, 0.6111, 0.375, 0.6111, 0.625, 0.6111, 0.625, 0.6389, 0.375, 0.6389, 0.375, 0.6389, 0.625, 0.6389, 0.625, 0.6667, 0.375, 0.6667, 0.375, 0.6667, 0.625, 0.6667, 0.625, 0.6944, 0.375, 0.6944, 0.375, 0.6944, 0.625, 0.6944, 0.625, 0.7222, 0.375, 0.7222, 0.375, 0.0, 0.625, 0.0, 0.625, 0.02778, 0.375, 0.02778, 0.375, 0.02778, 0.625, 0.02778, 0.625, 0.05556, 0.375, 0.05556, 0.375, 0.05556, 0.625, 0.05556, 0.625, 0.08333, 0.375, 0.08333, 0.375, 0.08333, 0.625, 0.08333, 0.625, 0.1111, 0.375, 0.1111, 0.375, 0.1111, 0.625, 0.1111, 0.625, 0.1389, 0.375, 0.1389, 0.375, 0.1389, 0.625, 0.1389, 0.625, 0.1667, 0.375, 0.1667, 0.375, 0.1667, 0.625, 0.1667, 0.625, 0.1944, 0.375, 0.1944, 0.375, 0.1944, 0.625, 0.1944, 0.625, 0.2222, 0.375, 0.2222, 0.375, 0.2222, 0.625, 0.2222, 0.625, 0.25, 0.375, 0.25, 0.375, 0.25, 0.625, 0.25, 0.625, 0.5, 0.375, 0.5, 0.375, 0.7222, 0.625, 0.7222, 0.625, 0.75, 0.375, 0.75, 0.375, 0.75, 0.625, 0.75, 0.625, 1.0, 0.375, 1.0, 0.125, 0.7222, 0.375, 0.7222, 0.375, 0.75, 0.125, 0.75, 0.625, 0.7222, 0.875, 0.7222, 0.875, 0.75, 0.625, 0.75, 0.625, 0.5, 0.875, 0.5, 0.875, 0.5278, 0.625, 0.5278, 0.625, 0.5278, 0.875, 0.5278, 0.875, 0.5556, 0.625, 0.5556, 0.625, 0.5556, 0.875, 0.5556, 0.875, 0.5833, 0.625, 0.5833, 0.625, 0.5833, 0.875, 0.5833, 0.875, 0.6111, 0.625, 0.6111, 0.625, 0.6111, 0.875, 0.6111, 0.875, 0.6389, 0.625, 0.6389, 0.625, 0.6389, 0.875, 0.6389, 0.875, 0.6667, 0.625, 0.6667, 0.625, 0.6667, 0.875, 0.6667, 0.875, 0.6944, 0.625, 0.6944, 0.625, 0.6944, 0.875, 0.6944, 0.875, 0.7222, 0.625, 0.7222, 0.125, 0.5, 0.375, 0.5, 0.375, 0.5278, 0.125, 0.5278, 0.125, 0.5278, 0.375, 0.5278, 0.375, 0.5556, 0.125, 0.5556, 0.125, 0.5556, 0.375, 0.5556, 0.375, 0.5833, 0.125, 0.5833, 0.125, 0.5833, 0.375, 0.5833, 0.375, 0.6111, 0.125, 0.6111, 0.125, 0.6111, 0.375, 0.6111, 0.375, 0.6389, 0.125, 0.6389, 0.125, 0.6389, 0.375, 0.6389, 0.375, 0.6667, 0.125, 0.6667, 0.125, 0.6667, 0.375, 0.6667, 0.375, 0.6944, 0.125, 0.6944, 0.125, 0.6944, 0.375, 0.6944, 0.375, 0.7222, 0.125, 0.7222, 0.375, 0.5, 0.625, 0.5, 0.625, 0.5278, 0.375, 0.5278, 0.375, 0.5278, 0.625, 0.5278, 0.625, 0.5556, 0.375, 0.5556, 0.375, 0.5556, 0.625, 0.5556, 0.625, 0.5833, 0.375, 0.5833, 0.375, 0.5833, 0.625, 0.5833, 0.625, 0.6111, 0.375, 0.6111, 0.375, 0.6111, 0.625, 0.6111, 0.625, 0.6389, 0.375, 0.6389, 0.375, 0.6389, 0.625, 0.6389, 0.625, 0.6667, 0.375, 0.6667, 0.375, 0.6667, 0.625, 0.6667, 0.625, 0.6944, 0.375, 0.6944, 0.375, 0.6944, 0.625, 0.6944, 0.625, 0.7222, 0.375, 0.7222, 0.375, 0.0, 0.625, 0.0, 0.625, 0.02778, 0.375, 0.02778, 0.375, 0.02778, 0.625, 0.02778, 0.625, 0.05556, 0.375, 0.05556, 0.375, 0.05556, 0.625, 0.05556, 0.625, 0.08333, 0.375, 0.08333, 0.375, 0.08333, 0.625, 0.08333, 0.625, 0.1111, 0.375, 0.1111, 0.375, 0.1111, 0.625, 0.1111, 0.625, 0.1389, 0.375, 0.1389, 0.375, 0.1389, 0.625, 0.1389, 0.625, 0.1667, 0.375, 0.1667, 0.375, 0.1667, 0.625, 0.1667, 0.625, 0.1944, 0.375, 0.1944, 0.375, 0.1944, 0.625, 0.1944, 0.625, 0.2222, 0.375, 0.2222, 0.375, 0.2222, 0.625, 0.2222, 0.625, 0.25, 0.375, 0.25, 0.375, 0.25, 0.625, 0.25, 0.625, 0.5, 0.375, 0.5, 0.375, 0.7222, 0.625, 0.7222, 0.625, 0.75, 0.375, 0.75, 0.375, 0.75, 0.625, 0.75, 0.625, 1.0, 0.375, 1.0, 0.125, 0.7222, 0.375, 0.7222, 0.375, 0.75, 0.125, 0.75, 0.625, 0.7222, 0.875, 0.7222, 0.875, 0.75, 0.625, 0.75, 0.625, 0.5, 0.875, 0.5, 0.875, 0.5278, 0.625, 0.5278, 0.625, 0.5278, 0.875, 0.5278, 0.875, 0.5556, 0.625, 0.5556, 0.625, 0.5556, 0.875, 0.5556, 0.875, 0.5833, 0.625, 0.5833, 0.625, 0.5833, 0.875, 0.5833, 0.875, 0.6111, 0.625, 0.6111, 0.625, 0.6111, 0.875, 0.6111, 0.875, 0.6389, 0.625, 0.6389, 0.625, 0.6389, 0.875, 0.6389, 0.875, 0.6667, 0.625, 0.6667, 0.625, 0.6667, 0.875, 0.6667, 0.875, 0.6944, 0.625, 0.6944, 0.625, 0.6944, 0.875, 0.6944, 0.875, 0.7222, 0.625, 0.7222, 0.125, 0.5, 0.375, 0.5, 0.375, 0.5278, 0.125, 0.5278, 0.125, 0.5278, 0.375, 0.5278, 0.375, 0.5556, 0.125, 0.5556, 0.125, 0.5556, 0.375, 0.5556, 0.375, 0.5833, 0.125, 0.5833, 0.125, 0.5833, 0.375, 0.5833, 0.375, 0.6111, 0.125, 0.6111, 0.125, 0.6111, 0.375, 0.6111, 0.375, 0.6389, 0.125, 0.6389, 0.125, 0.6389, 0.375, 0.6389, 0.375, 0.6667, 0.125, 0.6667, 0.125, 0.6667, 0.375, 0.6667, 0.375, 0.6944, 0.125, 0.6944, 0.125, 0.6944, 0.375, 0.6944, 0.375, 0.7222, 0.125, 0.7222, 0.375, 0.5, 0.625, 0.5, 0.625, 0.5278, 0.375, 0.5278, 0.375, 0.5278, 0.625, 0.5278, 0.625, 0.5556, 0.375, 0.5556, 0.375, 0.5556, 0.625, 0.5556, 0.625, 0.5833, 0.375, 0.5833, 0.375, 0.5833, 0.625, 0.5833, 0.625, 0.6111, 0.375, 0.6111, 0.375, 0.6111, 0.625, 0.6111, 0.625, 0.6389, 0.375, 0.6389, 0.375, 0.6389, 0.625, 0.6389, 0.625, 0.6667, 0.375, 0.6667, 0.375, 0.6667, 0.625, 0.6667, 0.625, 0.6944, 0.375, 0.6944, 0.375, 0.6944, 0.625, 0.6944, 0.625, 0.7222, 0.375, 0.7222, 0.375, 0.0, 0.625, 0.0, 0.625, 0.02778, 0.375, 0.02778, 0.375, 0.02778, 0.625, 0.02778, 0.625, 0.05556, 0.375, 0.05556, 0.375, 0.05556, 0.625, 0.05556, 0.625, 0.08333, 0.375, 0.08333, 0.375, 0.08333, 0.625, 0.08333, 0.625, 0.1111, 0.375, 0.1111, 0.375, 0.1111, 0.625, 0.1111, 0.625, 0.1389, 0.375, 0.1389, 0.375, 0.1389, 0.625, 0.1389, 0.625, 0.1667, 0.375, 0.1667, 0.375, 0.1667, 0.625, 0.1667, 0.625, 0.1944, 0.375, 0.1944, 0.375, 0.1944, 0.625, 0.1944, 0.625, 0.2222, 0.375, 0.2222, 0.375, 0.2222, 0.625, 0.2222, 0.625, 0.25, 0.375, 0.25, 0.375, 0.25, 0.625, 0.25, 0.625, 0.5, 0.375, 0.5, 0.375, 0.7222, 0.625, 0.7222, 0.625, 0.75, 0.375, 0.75, 0.375, 0.75, 0.625, 0.75, 0.625, 1.0, 0.375, 1.0, 0.125, 0.7222, 0.375, 0.7222, 0.375, 0.75, 0.125, 0.75, 0.625, 0.7222, 0.875, 0.7222, 0.875, 0.75, 0.625, 0.75, 0.625, 0.5, 0.875, 0.5, 0.875, 0.5278, 0.625, 0.5278, 0.625, 0.5278, 0.875, 0.5278, 0.875, 0.5556, 0.625, 0.5556, 0.625, 0.5556, 0.875, 0.5556, 0.875, 0.5833, 0.625, 0.5833, 0.625, 0.5833, 0.875, 0.5833, 0.875, 0.6111, 0.625, 0.6111, 0.625, 0.6111, 0.875, 0.6111, 0.875, 0.6389, 0.625, 0.6389, 0.625, 0.6389, 0.875, 0.6389, 0.875, 0.6667, 0.625, 0.6667, 0.625, 0.6667, 0.875, 0.6667, 0.875, 0.6944, 0.625, 0.6944, 0.625, 0.6944, 0.875, 0.6944, 0.875, 0.7222, 0.625, 0.7222, 0.125, 0.5, 0.375, 0.5, 0.375, 0.5278, 0.125, 0.5278, 0.125, 0.5278, 0.375, 0.5278, 0.375, 0.5556, 0.125, 0.5556, 0.125, 0.5556, 0.375, 0.5556, 0.375, 0.5833, 0.125, 0.5833, 0.125, 0.5833, 0.375, 0.5833, 0.375, 0.6111, 0.125, 0.6111, 0.125, 0.6111, 0.375, 0.6111, 0.375, 0.6389, 0.125, 0.6389, 0.125, 0.6389, 0.375, 0.6389, 0.375, 0.6667, 0.125, 0.6667, 0.125, 0.6667, 0.375, 0.6667, 0.375, 0.6944, 0.125, 0.6944, 0.125, 0.6944, 0.375, 0.6944, 0.375, 0.7222, 0.125, 0.7222, 0.375, 0.5, 0.625, 0.5, 0.625, 0.5278, 0.375, 0.5278, 0.375, 0.5278, 0.625, 0.5278, 0.625, 0.5556, 0.375, 0.5556, 0.375, 0.5556, 0.625, 0.5556, 0.625, 0.5833, 0.375, 0.5833, 0.375, 0.5833, 0.625, 0.5833, 0.625, 0.6111, 0.375, 0.6111, 0.375, 0.6111, 0.625, 0.6111, 0.625, 0.6389, 0.375, 0.6389, 0.375, 0.6389, 0.625, 0.6389, 0.625, 0.6667, 0.375, 0.6667, 0.375, 0.6667, 0.625, 0.6667, 0.625, 0.6944, 0.375, 0.6944, 0.375, 0.6944, 0.625, 0.6944, 0.625, 0.7222, 0.375, 0.7222, 0.375, 0.0, 0.625, 0.0, 0.625, 0.02778, 0.375, 0.02778, 0.375, 0.02778, 0.625, 0.02778, 0.625, 0.05556, 0.375, 0.05556, 0.375, 0.05556, 0.625, 0.05556, 0.625, 0.08333, 0.375, 0.08333, 0.375, 0.08333, 0.625, 0.08333, 0.625, 0.1111, 0.375, 0.1111, 0.375, 0.1111, 0.625, 0.1111, 0.625, 0.1389, 0.375, 0.1389, 0.375, 0.1389, 0.625, 0.1389, 0.625, 0.1667, 0.375, 0.1667, 0.375, 0.1667, 0.625, 0.1667, 0.625, 0.1944, 0.375, 0.1944, 0.375, 0.1944, 0.625, 0.1944, 0.625, 0.2222, 0.375, 0.2222])
me_cube_019.update()

# ---- objects
ob_cube_001 = bpy.data.objects.new('Cube.001', me_cube_001)
ob_cylinder = bpy.data.objects.new('Cylinder', me_cylinder_001)
ob_cube = bpy.data.objects.new('Cube', me_cube)
ob_cube_003 = bpy.data.objects.new('Cube.003', me_cube_008)
ob_cube_004 = bpy.data.objects.new('Cube.004', me_cube_009)
ob_cube_005 = bpy.data.objects.new('Cube.005', me_cube_010)
ob_cube_006 = bpy.data.objects.new('Cube.006', me_cube_012)
ob_cube_002 = bpy.data.objects.new('Cube.002', me_cube_002)
ob_cube_009 = bpy.data.objects.new('Cube.009', me_cube_015)
ob_cube_010 = bpy.data.objects.new('Cube.010', me_cube_016)
ob_cube_011 = bpy.data.objects.new('Cube.011', me_cube_003)
ob_cube_012 = bpy.data.objects.new('Cube.012', me_cube_004)
ob_cube_013 = bpy.data.objects.new('Cube.013', me_cube_007)
ob_cube_014 = bpy.data.objects.new('Cube.014', me_cube_011)
ob_cube_015 = bpy.data.objects.new('Cube.015', me_cube_005)
ob_cube_016 = bpy.data.objects.new('Cube.016', me_cube_006)
ob_cube_017 = bpy.data.objects.new('Cube.017', me_cube_017)
ob_cube_007 = bpy.data.objects.new('Cube.007', me_cube_013)
ob_cube_008 = bpy.data.objects.new('Cube.008', me_cube_014)
ob_cube_018 = bpy.data.objects.new('Cube.018', me_cube_018)
ob_cube_019 = bpy.data.objects.new('Cube.019', me_cube_019)

# ---- transforms, parenting, visibility, modifiers, constraints
ob_cube_001.location = (0.0, 0.0, 0.0)
ob_cube_001.scale = (0.5427, 0.5427, 4.0)
ob_cylinder.location = (0.0, 0.0, 0.0)
ob_cylinder.scale = (0.3261, 0.3261, 2.0)
ob_cube.location = (0.0, 0.0, 0.0)
ob_cube.scale = (0.1, 2.0, 2.0)
ob_cube_003.location = (0.0, 0.0, 0.9457)
ob_cube_003.scale = (0.2574, 0.2574, 1.082)
_m = ob_cube_003.modifiers.new('Mirror', 'MIRROR')
_m.use_axis = (False, True, False)
_m.use_clip = True
ob_cube_004.location = (0.0, 0.0, 0.6272)
ob_cube_004.rotation_euler = (0.0, -0.0, 3.142)
ob_cube_004.scale = (0.2574, 0.2574, 0.4333)
_m = ob_cube_004.modifiers.new('Mirror', 'MIRROR')
_m.use_axis = (False, True, False)
_m.use_clip = True
ob_cube_005.location = (0.0, 0.0, 1.586)
ob_cube_005.scale = (0.3184, 0.3184, 0.3184)
_m = ob_cube_005.modifiers.new('Mirror', 'MIRROR')
_m.use_axis = (False, True, False)
_m.use_clip = True
ob_cube_006.location = (0.5345, 0.0, 1.287)
ob_cube_006.scale = (0.1527, 0.1527, 1.768)
_m = ob_cube_006.modifiers.new('Mirror', 'MIRROR')
_m.use_axis = (False, True, False)
_m.use_clip = True
ob_cube_002.location = (0.0, 0.0, 0.0)
ob_cube_002.scale = (4.0, 4.0, 0.3)
ob_cube_009.location = (0.0, 0.0, 0.0)
ob_cube_009.scale = (0.1537, 0.1537, 0.6729)
_m = ob_cube_009.modifiers.new('Mirror', 'MIRROR')
_m.use_axis = (True, True, False)
ob_cube_010.location = (-0.2224, 0.0, 0.3051)
ob_cube_010.scale = (0.1824, 0.752, 0.09538)
_m = ob_cube_010.modifiers.new('Array', 'ARRAY')
_m.count = 4
_m.relative_offset_displace = (1.1, 0.0, 0.0)
ob_cube_011.location = (0.0, 0.0, 0.09032)
ob_cube_011.scale = (0.1032, 0.1032, 0.07001)
_m = ob_cube_011.modifiers.new('Mirror', 'MIRROR')
_m.use_axis = (False, True, False)
ob_cube_012.location = (0.0, 0.0, 0.09032)
ob_cube_012.rotation_euler = (0.0, -0.0, 1.571)
ob_cube_012.scale = (0.1032, 0.1032, 0.07001)
_m = ob_cube_012.modifiers.new('Mirror', 'MIRROR')
_m.use_axis = (False, True, False)
ob_cube_013.location = (0.0, 0.0, 0.09032)
ob_cube_013.rotation_euler = (0.0, -0.0, 1.571)
ob_cube_013.scale = (0.1032, 0.1032, 0.07001)
_m = ob_cube_013.modifiers.new('Mirror', 'MIRROR')
_m.use_axis = (False, True, False)
ob_cube_014.location = (0.0, 0.0, 0.09032)
ob_cube_014.scale = (0.1032, 0.1032, 0.07001)
_m = ob_cube_014.modifiers.new('Mirror', 'MIRROR')
_m.use_axis = (False, True, False)
ob_cube_015.location = (-0.2224, 0.0, 0.3051)
ob_cube_015.scale = (0.1824, 0.752, 0.09538)
_m = ob_cube_015.modifiers.new('Array', 'ARRAY')
_m.count = 4
_m.relative_offset_displace = (1.1, 0.0, 0.0)
ob_cube_016.location = (0.0, 0.0, 0.0)
ob_cube_016.scale = (0.1537, 0.1537, 0.6729)
_m = ob_cube_016.modifiers.new('Mirror', 'MIRROR')
_m.use_axis = (True, True, False)
ob_cube_017.location = (0.04442, 0.0, 0.3874)
ob_cube_017.scale = (0.7794, 1.0, 1.0)
_m = ob_cube_017.modifiers.new('Mirror', 'MIRROR')
_m.use_axis = (False, True, False)
_m.use_clip = True
ob_cube_007.location = (0.0, 0.0, 0.0)
_m = ob_cube_007.modifiers.new('Mirror', 'MIRROR')
_m.use_axis = (False, True, False)
_m.use_clip = True
ob_cube_008.location = (0.1288, 0.0, 1.053)
ob_cube_008.scale = (0.1876, 0.1876, 0.1876)
_m = ob_cube_008.modifiers.new('Mirror', 'MIRROR')
_m.use_axis = (False, True, False)
_m.use_clip = True
ob_cube_018.location = (0.0, 0.0, 0.0)
_m = ob_cube_018.modifiers.new('Mirror', 'MIRROR')
_m.use_axis = (True, True, False)
_m.use_clip = True
ob_cube_019.location = (0.0, 0.0, 0.6103)
ob_cube_019.scale = (0.1123, 0.1123, 0.1123)

# ---- collection membership
col_rectangle.objects.link(ob_cube_001)
col_cylinder.objects.link(ob_cylinder)
col_modularwall.objects.link(ob_cube)
col_actualthrone.objects.link(ob_cube_003)
col_actualthrone.objects.link(ob_cube_004)
col_actualthrone.objects.link(ob_cube_005)
col_actualthrone.objects.link(ob_cube_006)
col_under_throne.objects.link(ob_cube_002)
col_chair1.objects.link(ob_cube_009)
col_chair1.objects.link(ob_cube_010)
col_chair1.objects.link(ob_cube_011)
col_chair1.objects.link(ob_cube_012)
col_chair2.objects.link(ob_cube_013)
col_chair2.objects.link(ob_cube_014)
col_chair2.objects.link(ob_cube_015)
col_chair2.objects.link(ob_cube_016)
col_chair2.objects.link(ob_cube_017)
col_weaponholder.objects.link(ob_cube_007)
col_weaponholder.objects.link(ob_cube_008)
col_table.objects.link(ob_cube_018)
col_table.objects.link(ob_cube_019)

# ---- scene / render settings (as saved in the file)
scene.frame_start = 1; scene.frame_end = 250; scene.frame_set(1)
scene.render.engine = 'BLENDER_EEVEE_NEXT'
scene.render.resolution_percentage = 200
bpy.context.view_layer.update()

# ---- added for rendering (the .blend has no active camera and no usable light): camera, sun
cam_auto = bpy.data.cameras.new('AutoCamera')
cam_auto.lens = 50.0
cam_auto.sensor_width = 36.0
cam_auto.clip_end = 1000.0
ob_auto_camera = bpy.data.objects.new('AutoCamera', cam_auto)
scene.collection.objects.link(ob_auto_camera)
ob_auto_camera.location = (6.6708, -8.00496, 5.57175)
ob_auto_camera.rotation_euler = (1.09748, -7.21219e-08, 0.694738)
scene.camera = ob_auto_camera
light_auto_sun = bpy.data.lights.new('AutoSun', 'SUN')
light_auto_sun.energy = 3.0
light_auto_sun.angle = 0.0523599
ob_auto_sun = bpy.data.objects.new('AutoSun', light_auto_sun)
scene.collection.objects.link(ob_auto_sun)
ob_auto_sun.rotation_euler = (0.872665, 0.174533, 0.523599)
bpy.context.view_layer.update()
